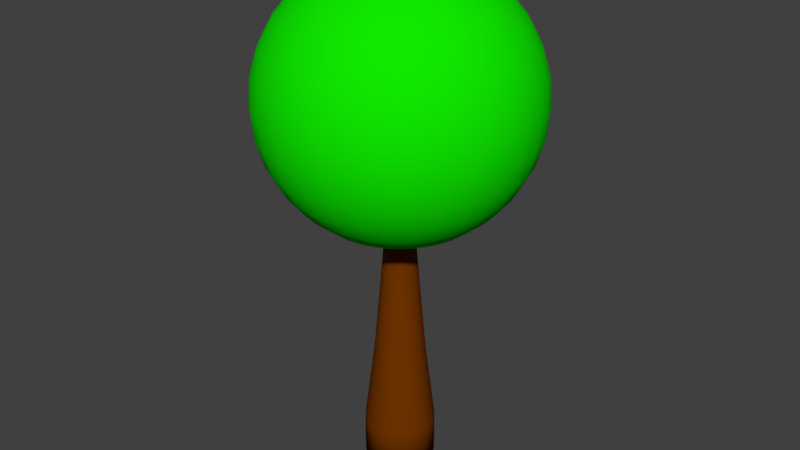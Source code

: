 # Source: Tree.blend  (saved by Blender 2.79.0; exported with 4.5.12 LTS)
import bpy
from mathutils import Matrix  # noqa: F401  (used for matrix-valued properties, if any)

bpy.ops.wm.read_factory_settings(use_empty=True)
scene = bpy.context.scene
scene.name = 'Scene'

# ---- collections
col_collection_1 = bpy.data.collections.new('Collection 1'); scene.collection.children.link(col_collection_1)

# ---- materials (node trees are filled in below, after node groups)
mat_material_001 = bpy.data.materials.new('Material.001')
mat_material_001.alpha_threshold = 0.0
mat_material_001.use_transparent_shadow = False
mat_material_001.diffuse_color = (0.005319, 0.8163, 0.0, 1.0)
mat_material_001.roughness = 0.5
mat_material_002 = bpy.data.materials.new('Material.002')
mat_material_002.alpha_threshold = 0.0
mat_material_002.use_transparent_shadow = False
mat_material_002.diffuse_color = (0.17, 0.0361, 0.0, 1.0)
mat_material_002.roughness = 0.5

# ---- material node trees

# ---- world
world_world = bpy.data.worlds.new('World'); scene.world = world_world
world_world.color = (0.05088, 0.05088, 0.05088)
world_world.use_sun_shadow = False
world_world.sun_shadow_jitter_overblur = 0.0
world_world.cycles.sampling_method = 'MANUAL'

# ---- meshes
me_sphere = bpy.data.meshes.new('Sphere')
me_sphere.from_pydata([(-2.838e-07, 0.7218, 3.629), (-2.838e-07, 1.416, 3.418), (-2.838e-07, 2.056, 3.076), (-2.838e-07, 2.616, 2.616), (-2.838e-07, 3.076, 2.056), (-2.838e-07, 3.418, 1.416), (-2.838e-07, 3.629, 0.7218), (-2.838e-07, 3.7, 2.803e-07), (-2.838e-07, 3.629, -0.7218), (-2.838e-07, 2.056, -3.076), (0.1408, 0.708, 3.629), (0.2762, 1.389, 3.418), (0.401, 2.016, 3.076), (0.5104, 2.566, 2.616), (0.6002, 3.017, 2.056), (0.6669, 3.353, 1.416), (0.708, 3.559, 0.7218), (0.7218, 3.629, 2.803e-07), (0.708, 3.559, -0.7218), (0.6669, 3.353, -1.416), (0.6002, 3.017, -2.056), (0.5104, 2.566, -2.616), (0.401, 2.016, -3.076), (0.2762, 1.389, -3.418), (0.1408, 0.708, -3.629), (0.2762, 0.6669, 3.629), (0.5419, 1.308, 3.418), (0.7866, 1.899, 3.076), (1.001, 2.417, 2.616), (1.177, 2.842, 2.056), (1.308, 3.158, 1.416), (1.389, 3.353, 0.7218), (1.416, 3.418, 2.803e-07), (1.389, 3.353, -0.7218), (1.308, 3.158, -1.416), (1.177, 2.842, -2.056), (1.001, 2.417, -2.616), (0.7866, 1.899, -3.076), (0.5419, 1.308, -3.418), (0.2762, 0.6669, -3.629), (0.401, 0.6002, 3.629), (0.7866, 1.177, 3.418), (1.142, 1.709, 3.076), (1.454, 2.175, 2.616), (1.709, 2.558, 2.056), (1.899, 2.842, 1.416), (2.016, 3.017, 0.7218), (2.056, 3.076, 2.803e-07), (2.016, 3.017, -0.7218), (1.899, 2.842, -1.416), (1.709, 2.558, -2.056), (1.454, 2.175, -2.616), (1.142, 1.709, -3.076), (0.7866, 1.177, -3.418), (0.401, 0.6002, -3.629), (0.5104, 0.5104, 3.629), (1.001, 1.001, 3.418), (1.454, 1.454, 3.076), (1.85, 1.85, 2.616), (2.175, 2.175, 2.056), (2.417, 2.417, 1.416), (2.566, 2.566, 0.7218), (2.616, 2.616, 2.803e-07), (2.566, 2.566, -0.7218), (2.417, 2.417, -1.416), (2.175, 2.175, -2.056), (1.85, 1.85, -2.616), (1.454, 1.454, -3.076), (1.001, 1.001, -3.418), (0.5104, 0.5104, -3.629), (0.6002, 0.401, 3.629), (1.177, 0.7866, 3.418), (1.709, 1.142, 3.076), (2.175, 1.454, 2.616), (2.558, 1.709, 2.056), (2.842, 1.899, 1.416), (3.017, 2.016, 0.7218), (3.076, 2.056, 2.803e-07), (3.017, 2.016, -0.7218), (2.842, 1.899, -1.416), (2.558, 1.709, -2.056), (2.175, 1.454, -2.616), (1.709, 1.142, -3.076), (1.177, 0.7866, -3.418), (0.6002, 0.401, -3.629), (0.6669, 0.2762, 3.629), (1.308, 0.5419, 3.418), (1.899, 0.7866, 3.076), (2.417, 1.001, 2.616), (2.842, 1.177, 2.056), (3.158, 1.308, 1.416), (3.353, 1.389, 0.7218), (3.418, 1.416, 2.803e-07), (3.353, 1.389, -0.7218), (3.158, 1.308, -1.416), (2.842, 1.177, -2.056), (2.417, 1.001, -2.616), (1.899, 0.7866, -3.076), (1.308, 0.5419, -3.418), (0.6669, 0.2762, -3.629), (0.708, 0.1408, 3.629), (1.389, 0.2762, 3.418), (2.016, 0.401, 3.076), (2.566, 0.5104, 2.616), (3.017, 0.6002, 2.056), (3.353, 0.6669, 1.416), (3.559, 0.708, 0.7218), (3.629, 0.7218, 2.803e-07), (3.559, 0.708, -0.7218), (3.353, 0.6669, -1.416), (3.017, 0.6002, -2.056), (2.566, 0.5104, -2.616), (2.016, 0.401, -3.076), (1.389, 0.2762, -3.418), (0.708, 0.1408, -3.629), (0.7218, -6.649e-07, 3.629), (1.416, -6.373e-07, 3.418), (2.056, -6.098e-07, 3.076), (2.616, -6.373e-07, 2.616), (3.076, -6.925e-07, 2.056), (3.418, -4.719e-07, 1.416), (3.629, -9.13e-07, 0.7218), (3.7, -8.579e-07, 2.803e-07), (3.629, -9.13e-07, -0.7218), (3.418, -3.065e-07, -1.416), (3.076, -6.925e-07, -2.056), (2.616, -6.373e-07, -2.616), (2.056, -7.2e-07, -3.076), (1.416, -5.822e-07, -3.418), (0.7218, -5.96e-07, -3.629), (0.708, -0.1408, 3.629), (1.389, -0.2762, 3.418), (2.016, -0.401, 3.076), (2.566, -0.5104, 2.616), (3.017, -0.6002, 2.056), (3.353, -0.6669, 1.416), (3.559, -0.708, 0.7218), (3.629, -0.7218, 2.803e-07), (3.559, -0.708, -0.7218), (3.353, -0.6669, -1.416), (3.017, -0.6002, -2.056), (2.566, -0.5104, -2.616), (2.016, -0.401, -3.076), (1.389, -0.2762, -3.418), (0.708, -0.1408, -3.629), (0.6669, -0.2762, 3.629), (1.308, -0.5419, 3.418), (1.899, -0.7866, 3.076), (2.417, -1.001, 2.616), (2.842, -1.177, 2.056), (3.158, -1.308, 1.416), (3.353, -1.389, 0.7218), (3.418, -1.416, 2.803e-07), (3.353, -1.389, -0.7218), (3.158, -1.308, -1.416), (2.842, -1.177, -2.056), (2.417, -1.001, -2.616), (1.899, -0.7866, -3.076), (1.308, -0.5419, -3.418), (0.6669, -0.2762, -3.629), (0.6002, -0.401, 3.629), (1.177, -0.7866, 3.418), (1.709, -1.142, 3.076), (2.175, -1.454, 2.616), (2.558, -1.709, 2.056), (2.842, -1.899, 1.416), (3.017, -2.016, 0.7218), (3.076, -2.056, 2.803e-07), (3.017, -2.016, -0.7218), (2.842, -1.899, -1.416), (2.558, -1.709, -2.056), (2.175, -1.454, -2.616), (1.709, -1.142, -3.076), (1.177, -0.7866, -3.418), (0.6002, -0.401, -3.629), (0.5104, -0.5104, 3.629), (1.001, -1.001, 3.418), (1.454, -1.454, 3.076), (1.85, -1.85, 2.616), (2.175, -2.175, 2.056), (2.417, -2.417, 1.416), (2.566, -2.566, 0.7218), (2.616, -2.616, 2.803e-07), (2.566, -2.566, -0.7218), (2.417, -2.417, -1.416), (2.175, -2.175, -2.056), (1.85, -1.85, -2.616), (1.454, -1.454, -3.076), (1.001, -1.001, -3.418), (0.5104, -0.5104, -3.629), (0.401, -0.6002, 3.629), (0.7866, -1.177, 3.418), (1.142, -1.709, 3.076), (1.454, -2.175, 2.616), (1.709, -2.558, 2.056), (1.899, -2.842, 1.416), (2.016, -3.017, 0.7218), (2.056, -3.076, 2.803e-07), (2.016, -3.017, -0.7218), (1.899, -2.842, -1.416), (1.709, -2.558, -2.056), (1.454, -2.175, -2.616), (1.142, -1.709, -3.076), (0.7866, -1.177, -3.418), (0.401, -0.6002, -3.629), (-2.838e-07, -6.62e-07, -3.7), (0.2762, -0.6669, 3.629), (0.5419, -1.308, 3.418), (0.7866, -1.899, 3.076), (1.001, -2.417, 2.616), (1.177, -2.842, 2.056), (1.308, -3.158, 1.416), (1.389, -3.353, 0.7218), (1.416, -3.418, 2.803e-07), (1.389, -3.353, -0.7218), (1.308, -3.158, -1.416), (1.177, -2.842, -2.056), (1.001, -2.417, -2.616), (0.7866, -1.899, -3.076), (0.5419, -1.308, -3.418), (0.2762, -0.6669, -3.629), (0.1408, -0.708, 3.629), (0.2762, -1.389, 3.418), (0.401, -2.016, 3.076), (0.5104, -2.566, 2.616), (0.6002, -3.017, 2.056), (0.6669, -3.353, 1.416), (0.708, -3.559, 0.7218), (0.7218, -3.629, 2.803e-07), (0.708, -3.559, -0.7218), (0.6669, -3.353, -1.416), (0.6002, -3.017, -2.056), (0.5104, -2.566, -2.616), (0.401, -2.016, -3.076), (0.2762, -1.389, -3.418), (0.1408, -0.708, -3.629), (-3.105e-07, -0.7218, 3.629), (-1.313e-07, -1.416, 3.418), (-1.864e-07, -2.056, 3.076), (-3.794e-07, -2.616, 2.616), (-5.999e-07, -3.076, 2.056), (-4.861e-08, -3.418, 1.416), (-5.999e-07, -3.629, 0.7218), (-6.551e-07, -3.7, 2.803e-07), (-5.999e-07, -3.629, -0.7218), (-4.861e-08, -3.418, -1.416), (-5.999e-07, -3.076, -2.056), (-3.794e-07, -2.616, -2.616), (-3.243e-07, -2.056, -3.076), (-2.691e-07, -1.416, -3.418), (-2.691e-07, -0.7218, -3.629), (-0.1408, -0.708, 3.629), (-0.2762, -1.389, 3.418), (-0.401, -2.016, 3.076), (-0.5104, -2.566, 2.616), (-0.6002, -3.017, 2.056), (-0.6669, -3.353, 1.416), (-0.708, -3.559, 0.7218), (-0.7218, -3.629, 2.803e-07), (-0.708, -3.559, -0.7218), (-0.6669, -3.353, -1.416), (-0.6002, -3.017, -2.056), (-0.5104, -2.566, -2.616), (-0.401, -2.016, -3.076), (-0.2762, -1.389, -3.418), (-0.1408, -0.708, -3.629), (-0.2762, -0.6669, 3.629), (-0.5419, -1.308, 3.418), (-0.7866, -1.899, 3.076), (-1.001, -2.417, 2.616), (-1.177, -2.842, 2.056), (-1.308, -3.158, 1.416), (-1.389, -3.353, 0.7218), (-1.416, -3.418, 2.803e-07), (-1.389, -3.353, -0.7218), (-1.308, -3.158, -1.416), (-1.177, -2.842, -2.056), (-1.001, -2.417, -2.616), (-0.7866, -1.899, -3.076), (-0.5419, -1.308, -3.418), (-0.2762, -0.6669, -3.629), (-0.401, -0.6002, 3.629), (-0.7866, -1.177, 3.418), (-1.142, -1.709, 3.076), (-1.454, -2.175, 2.616), (-1.709, -2.558, 2.056), (-1.899, -2.842, 1.416), (-2.016, -3.017, 0.7218), (-2.056, -3.076, 2.803e-07), (-2.016, -3.017, -0.7218), (-1.899, -2.842, -1.416), (-1.709, -2.558, -2.056), (-1.454, -2.175, -2.616), (-1.142, -1.709, -3.076), (-0.7866, -1.177, -3.418), (-0.401, -0.6002, -3.629), (-1.136e-06, -1.514e-06, 3.7), (-0.5104, -0.5104, 3.629), (-1.001, -1.001, 3.418), (-1.454, -1.454, 3.076), (-1.85, -1.85, 2.616), (-2.175, -2.175, 2.056), (-2.417, -2.417, 1.416), (-2.566, -2.566, 0.7218), (-2.616, -2.616, 2.803e-07), (-2.566, -2.566, -0.7218), (-2.417, -2.417, -1.416), (-2.175, -2.175, -2.056), (-1.85, -1.85, -2.616), (-1.454, -1.454, -3.076), (-1.001, -1.001, -3.418), (-0.5104, -0.5104, -3.629), (-0.6002, -0.401, 3.629), (-1.177, -0.7866, 3.418), (-1.709, -1.142, 3.076), (-2.175, -1.454, 2.616), (-2.558, -1.709, 2.056), (-2.842, -1.899, 1.416), (-3.017, -2.016, 0.7218), (-3.076, -2.056, 2.803e-07), (-3.017, -2.016, -0.7218), (-2.842, -1.899, -1.416), (-2.558, -1.709, -2.056), (-2.175, -1.454, -2.616), (-1.709, -1.142, -3.076), (-1.177, -0.7866, -3.418), (-0.6002, -0.401, -3.629), (-0.6669, -0.2762, 3.629), (-1.308, -0.5419, 3.418), (-1.899, -0.7866, 3.076), (-2.417, -1.001, 2.616), (-2.842, -1.177, 2.056), (-3.158, -1.308, 1.416), (-3.353, -1.389, 0.7218), (-3.418, -1.416, 2.803e-07), (-3.353, -1.389, -0.7218), (-3.158, -1.308, -1.416), (-2.842, -1.177, -2.056), (-2.417, -1.001, -2.616), (-1.899, -0.7866, -3.076), (-1.308, -0.5419, -3.418), (-0.6669, -0.2762, -3.629), (-0.708, -0.1408, 3.629), (-1.389, -0.2762, 3.418), (-2.016, -0.401, 3.076), (-2.566, -0.5104, 2.616), (-3.017, -0.6002, 2.056), (-3.353, -0.6669, 1.416), (-3.559, -0.708, 0.7218), (-3.629, -0.7218, 2.803e-07), (-3.559, -0.708, -0.7218), (-3.353, -0.6669, -1.416), (-3.017, -0.6002, -2.056), (-2.566, -0.5104, -2.616), (-2.016, -0.401, -3.076), (-1.389, -0.2762, -3.418), (-0.708, -0.1408, -3.629), (-0.7218, -6.098e-07, 3.629), (-1.416, -4.995e-07, 3.418), (-2.056, -4.995e-07, 3.076), (-2.616, -1.411e-07, 2.616), (-3.076, 2.427e-08, 2.056), (-3.418, -6.373e-07, 1.416), (-3.629, 1.897e-07, 0.7218), (-3.7, 2.427e-08, 2.803e-07), (-3.629, 1.897e-07, -0.7218), (-3.418, -6.373e-07, -1.416), (-3.076, 2.427e-08, -2.056), (-2.616, -1.411e-07, -2.616), (-2.056, -4.168e-07, -3.076), (-1.416, -3.892e-07, -3.418), (-0.7218, -6.236e-07, -3.629), (-0.708, 0.1408, 3.629), (-1.389, 0.2762, 3.418), (-2.016, 0.401, 3.076), (-2.566, 0.5104, 2.616), (-3.017, 0.6002, 2.056), (-3.353, 0.6669, 1.416), (-3.559, 0.708, 0.7218), (-3.629, 0.7218, 2.803e-07), (-3.559, 0.708, -0.7218), (-3.353, 0.6669, -1.416), (-3.017, 0.6002, -2.056), (-2.566, 0.5104, -2.616), (-2.016, 0.401, -3.076), (-1.389, 0.2762, -3.418), (-0.708, 0.1408, -3.629), (-0.6669, 0.2762, 3.629), (-1.308, 0.5419, 3.418), (-1.899, 0.7866, 3.076), (-2.417, 1.001, 2.616), (-2.842, 1.177, 2.056), (-3.158, 1.308, 1.416), (-3.353, 1.389, 0.7218), (-3.418, 1.416, 2.803e-07), (-3.353, 1.389, -0.7218), (-3.158, 1.308, -1.416), (-2.842, 1.177, -2.056), (-2.417, 1.001, -2.616), (-1.899, 0.7866, -3.076), (-1.308, 0.5419, -3.418), (-0.6669, 0.2762, -3.629), (-0.6002, 0.401, 3.629), (-1.177, 0.7866, 3.418), (-1.709, 1.142, 3.076), (-2.175, 1.454, 2.616), (-2.558, 1.709, 2.056), (-2.842, 1.899, 1.416), (-3.017, 2.016, 0.7218), (-3.076, 2.056, 2.803e-07), (-3.017, 2.016, -0.7218), (-2.842, 1.899, -1.416), (-2.558, 1.709, -2.056), (-2.175, 1.454, -2.616), (-1.709, 1.142, -3.076), (-1.177, 0.7866, -3.418), (-0.6002, 0.401, -3.629), (-0.5104, 0.5104, 3.629), (-1.001, 1.001, 3.418), (-1.454, 1.454, 3.076), (-1.85, 1.85, 2.616), (-2.175, 2.175, 2.056), (-2.417, 2.417, 1.416), (-2.566, 2.566, 0.7218), (-2.616, 2.616, 2.803e-07), (-2.566, 2.566, -0.7218), (-2.417, 2.417, -1.416), (-2.175, 2.175, -2.056), (-1.85, 1.85, -2.616), (-1.454, 1.454, -3.076), (-1.001, 1.001, -3.418), (-0.5104, 0.5104, -3.629), (-0.401, 0.6002, 3.629), (-0.7866, 1.177, 3.418), (-1.142, 1.709, 3.076), (-1.454, 2.175, 2.616), (-1.709, 2.558, 2.056), (-1.899, 2.842, 1.416), (-2.016, 3.017, 0.7218), (-2.056, 3.076, 2.803e-07), (-2.016, 3.017, -0.7218), (-1.899, 2.842, -1.416), (-1.709, 2.558, -2.056), (-1.454, 2.175, -2.616), (-1.142, 1.709, -3.076), (-0.7866, 1.177, -3.418), (-0.401, 0.6002, -3.629), (-0.2762, 0.6669, 3.629), (-0.5419, 1.308, 3.418), (-0.7866, 1.899, 3.076), (-1.001, 2.417, 2.616), (-1.177, 2.842, 2.056), (-1.308, 3.158, 1.416), (-1.389, 3.353, 0.7218), (-1.416, 3.418, 2.803e-07), (-1.389, 3.353, -0.7218), (-1.308, 3.158, -1.416), (-1.177, 2.842, -2.056), (-1.001, 2.417, -2.616), (-0.7866, 1.899, -3.076), (-0.5419, 1.308, -3.418), (-0.2762, 0.6669, -3.629), (-0.1408, 0.708, 3.629), (-0.2762, 1.389, 3.418), (-0.401, 2.016, 3.076), (-0.5104, 2.566, 2.616), (-0.6002, 3.017, 2.056), (-0.6669, 3.353, 1.416), (-0.708, 3.559, 0.7218), (-0.7218, 3.629, 2.803e-07), (-0.708, 3.559, -0.7218), (-0.6669, 3.353, -1.416), (-0.6002, 3.017, -2.056), (-0.5104, 2.566, -2.616), (-0.401, 2.016, -3.076), (-0.2762, 1.389, -3.418), (-0.1408, 0.708, -3.629), (-4.861e-08, 3.418, -1.416), (7.233e-07, 3.076, -2.056), (2.822e-07, 2.616, -2.616), (6.529e-09, 1.416, -3.418), (-2.278e-07, 0.7218, -3.629)], [], [(481, 480, 23, 24), (7, 6, 16, 17), (0, 296, 10), (205, 481, 24), (8, 7, 17, 18), (1, 0, 10, 11), (477, 8, 18, 19), (2, 1, 11, 12), (478, 477, 19, 20), (3, 2, 12, 13), (479, 478, 20, 21), (4, 3, 13, 14), (9, 479, 21, 22), (5, 4, 14, 15), (480, 9, 22, 23), (6, 5, 15, 16), (23, 22, 37, 38), (16, 15, 30, 31), (24, 23, 38, 39), (17, 16, 31, 32), (10, 296, 25), (205, 24, 39), (18, 17, 32, 33), (11, 10, 25, 26), (19, 18, 33, 34), (12, 11, 26, 27), (20, 19, 34, 35), (13, 12, 27, 28), (21, 20, 35, 36), (14, 13, 28, 29), (22, 21, 36, 37), (15, 14, 29, 30), (27, 26, 41, 42), (35, 34, 49, 50), (28, 27, 42, 43), (36, 35, 50, 51), (29, 28, 43, 44), (37, 36, 51, 52), (30, 29, 44, 45), (38, 37, 52, 53), (31, 30, 45, 46), (39, 38, 53, 54), (32, 31, 46, 47), (25, 296, 40), (205, 39, 54), (33, 32, 47, 48), (26, 25, 40, 41), (34, 33, 48, 49), (46, 45, 60, 61), (54, 53, 68, 69), (47, 46, 61, 62), (40, 296, 55), (205, 54, 69), (48, 47, 62, 63), (41, 40, 55, 56), (49, 48, 63, 64), (42, 41, 56, 57), (50, 49, 64, 65), (43, 42, 57, 58), (51, 50, 65, 66), (44, 43, 58, 59), (52, 51, 66, 67), (45, 44, 59, 60), (53, 52, 67, 68), (65, 64, 79, 80), (58, 57, 72, 73), (66, 65, 80, 81), (59, 58, 73, 74), (67, 66, 81, 82), (60, 59, 74, 75), (68, 67, 82, 83), (61, 60, 75, 76), (69, 68, 83, 84), (62, 61, 76, 77), (55, 296, 70), (205, 69, 84), (63, 62, 77, 78), (56, 55, 70, 71), (64, 63, 78, 79), (57, 56, 71, 72), (84, 83, 98, 99), (77, 76, 91, 92), (70, 296, 85), (205, 84, 99), (78, 77, 92, 93), (71, 70, 85, 86), (79, 78, 93, 94), (72, 71, 86, 87), (80, 79, 94, 95), (73, 72, 87, 88), (81, 80, 95, 96), (74, 73, 88, 89), (82, 81, 96, 97), (75, 74, 89, 90), (83, 82, 97, 98), (76, 75, 90, 91), (96, 95, 110, 111), (89, 88, 103, 104), (97, 96, 111, 112), (90, 89, 104, 105), (98, 97, 112, 113), (91, 90, 105, 106), (99, 98, 113, 114), (92, 91, 106, 107), (85, 296, 100), (205, 99, 114), (93, 92, 107, 108), (86, 85, 100, 101), (94, 93, 108, 109), (87, 86, 101, 102), (95, 94, 109, 110), (88, 87, 102, 103), (100, 296, 115), (205, 114, 129), (108, 107, 122, 123), (101, 100, 115, 116), (109, 108, 123, 124), (102, 101, 116, 117), (110, 109, 124, 125), (103, 102, 117, 118), (111, 110, 125, 126), (104, 103, 118, 119), (112, 111, 126, 127), (105, 104, 119, 120), (113, 112, 127, 128), (106, 105, 120, 121), (114, 113, 128, 129), (107, 106, 121, 122), (119, 118, 133, 134), (127, 126, 141, 142), (120, 119, 134, 135), (128, 127, 142, 143), (121, 120, 135, 136), (129, 128, 143, 144), (122, 121, 136, 137), (115, 296, 130), (205, 129, 144), (123, 122, 137, 138), (116, 115, 130, 131), (124, 123, 138, 139), (117, 116, 131, 132), (125, 124, 139, 140), (118, 117, 132, 133), (126, 125, 140, 141), (138, 137, 152, 153), (131, 130, 145, 146), (139, 138, 153, 154), (132, 131, 146, 147), (140, 139, 154, 155), (133, 132, 147, 148), (141, 140, 155, 156), (134, 133, 148, 149), (142, 141, 156, 157), (135, 134, 149, 150), (143, 142, 157, 158), (136, 135, 150, 151), (144, 143, 158, 159), (137, 136, 151, 152), (130, 296, 145), (205, 144, 159), (157, 156, 171, 172), (150, 149, 164, 165), (158, 157, 172, 173), (151, 150, 165, 166), (159, 158, 173, 174), (152, 151, 166, 167), (145, 296, 160), (205, 159, 174), (153, 152, 167, 168), (146, 145, 160, 161), (154, 153, 168, 169), (147, 146, 161, 162), (155, 154, 169, 170), (148, 147, 162, 163), (156, 155, 170, 171), (149, 148, 163, 164), (161, 160, 175, 176), (169, 168, 183, 184), (162, 161, 176, 177), (170, 169, 184, 185), (163, 162, 177, 178), (171, 170, 185, 186), (164, 163, 178, 179), (172, 171, 186, 187), (165, 164, 179, 180), (173, 172, 187, 188), (166, 165, 180, 181), (174, 173, 188, 189), (167, 166, 181, 182), (160, 296, 175), (205, 174, 189), (168, 167, 182, 183), (180, 179, 194, 195), (188, 187, 202, 203), (181, 180, 195, 196), (189, 188, 203, 204), (182, 181, 196, 197), (175, 296, 190), (205, 189, 204), (183, 182, 197, 198), (176, 175, 190, 191), (184, 183, 198, 199), (177, 176, 191, 192), (185, 184, 199, 200), (178, 177, 192, 193), (186, 185, 200, 201), (179, 178, 193, 194), (187, 186, 201, 202), (199, 198, 214, 215), (192, 191, 207, 208), (200, 199, 215, 216), (193, 192, 208, 209), (201, 200, 216, 217), (194, 193, 209, 210), (202, 201, 217, 218), (195, 194, 210, 211), (203, 202, 218, 219), (196, 195, 211, 212), (204, 203, 219, 220), (197, 196, 212, 213), (190, 296, 206), (205, 204, 220), (198, 197, 213, 214), (191, 190, 206, 207), (219, 218, 233, 234), (212, 211, 226, 227), (220, 219, 234, 235), (213, 212, 227, 228), (206, 296, 221), (205, 220, 235), (214, 213, 228, 229), (207, 206, 221, 222), (215, 214, 229, 230), (208, 207, 222, 223), (216, 215, 230, 231), (209, 208, 223, 224), (217, 216, 231, 232), (210, 209, 224, 225), (218, 217, 232, 233), (211, 210, 225, 226), (231, 230, 245, 246), (224, 223, 238, 239), (232, 231, 246, 247), (225, 224, 239, 240), (233, 232, 247, 248), (226, 225, 240, 241), (234, 233, 248, 249), (227, 226, 241, 242), (235, 234, 249, 250), (228, 227, 242, 243), (221, 296, 236), (205, 235, 250), (229, 228, 243, 244), (222, 221, 236, 237), (230, 229, 244, 245), (223, 222, 237, 238), (250, 249, 264, 265), (243, 242, 257, 258), (236, 296, 251), (205, 250, 265), (244, 243, 258, 259), (237, 236, 251, 252), (245, 244, 259, 260), (238, 237, 252, 253), (246, 245, 260, 261), (239, 238, 253, 254), (247, 246, 261, 262), (240, 239, 254, 255), (248, 247, 262, 263), (241, 240, 255, 256), (249, 248, 263, 264), (242, 241, 256, 257), (254, 253, 268, 269), (262, 261, 276, 277), (255, 254, 269, 270), (263, 262, 277, 278), (256, 255, 270, 271), (264, 263, 278, 279), (257, 256, 271, 272), (265, 264, 279, 280), (258, 257, 272, 273), (251, 296, 266), (205, 265, 280), (259, 258, 273, 274), (252, 251, 266, 267), (260, 259, 274, 275), (253, 252, 267, 268), (261, 260, 275, 276), (273, 272, 287, 288), (266, 296, 281), (205, 280, 295), (274, 273, 288, 289), (267, 266, 281, 282), (275, 274, 289, 290), (268, 267, 282, 283), (276, 275, 290, 291), (269, 268, 283, 284), (277, 276, 291, 292), (270, 269, 284, 285), (278, 277, 292, 293), (271, 270, 285, 286), (279, 278, 293, 294), (272, 271, 286, 287), (280, 279, 294, 295), (292, 291, 307, 308), (285, 284, 300, 301), (293, 292, 308, 309), (286, 285, 301, 302), (294, 293, 309, 310), (287, 286, 302, 303), (295, 294, 310, 311), (288, 287, 303, 304), (281, 296, 297), (205, 295, 311), (289, 288, 304, 305), (282, 281, 297, 298), (290, 289, 305, 306), (283, 282, 298, 299), (291, 290, 306, 307), (284, 283, 299, 300), (297, 296, 312), (205, 311, 326), (305, 304, 319, 320), (298, 297, 312, 313), (306, 305, 320, 321), (299, 298, 313, 314), (307, 306, 321, 322), (300, 299, 314, 315), (308, 307, 322, 323), (301, 300, 315, 316), (309, 308, 323, 324), (302, 301, 316, 317), (310, 309, 324, 325), (303, 302, 317, 318), (311, 310, 325, 326), (304, 303, 318, 319), (316, 315, 330, 331), (324, 323, 338, 339), (317, 316, 331, 332), (325, 324, 339, 340), (318, 317, 332, 333), (326, 325, 340, 341), (319, 318, 333, 334), (312, 296, 327), (205, 326, 341), (320, 319, 334, 335), (313, 312, 327, 328), (321, 320, 335, 336), (314, 313, 328, 329), (322, 321, 336, 337), (315, 314, 329, 330), (323, 322, 337, 338), (335, 334, 349, 350), (328, 327, 342, 343), (336, 335, 350, 351), (329, 328, 343, 344), (337, 336, 351, 352), (330, 329, 344, 345), (338, 337, 352, 353), (331, 330, 345, 346), (339, 338, 353, 354), (332, 331, 346, 347), (340, 339, 354, 355), (333, 332, 347, 348), (341, 340, 355, 356), (334, 333, 348, 349), (327, 296, 342), (205, 341, 356), (354, 353, 368, 369), (347, 346, 361, 362), (355, 354, 369, 370), (348, 347, 362, 363), (356, 355, 370, 371), (349, 348, 363, 364), (342, 296, 357), (205, 356, 371), (350, 349, 364, 365), (343, 342, 357, 358), (351, 350, 365, 366), (344, 343, 358, 359), (352, 351, 366, 367), (345, 344, 359, 360), (353, 352, 367, 368), (346, 345, 360, 361), (366, 365, 380, 381), (359, 358, 373, 374), (367, 366, 381, 382), (360, 359, 374, 375), (368, 367, 382, 383), (361, 360, 375, 376), (369, 368, 383, 384), (362, 361, 376, 377), (370, 369, 384, 385), (363, 362, 377, 378), (371, 370, 385, 386), (364, 363, 378, 379), (357, 296, 372), (205, 371, 386), (365, 364, 379, 380), (358, 357, 372, 373), (385, 384, 399, 400), (378, 377, 392, 393), (386, 385, 400, 401), (379, 378, 393, 394), (372, 296, 387), (205, 386, 401), (380, 379, 394, 395), (373, 372, 387, 388), (381, 380, 395, 396), (374, 373, 388, 389), (382, 381, 396, 397), (375, 374, 389, 390), (383, 382, 397, 398), (376, 375, 390, 391), (384, 383, 398, 399), (377, 376, 391, 392), (389, 388, 403, 404), (397, 396, 411, 412), (390, 389, 404, 405), (398, 397, 412, 413), (391, 390, 405, 406), (399, 398, 413, 414), (392, 391, 406, 407), (400, 399, 414, 415), (393, 392, 407, 408), (401, 400, 415, 416), (394, 393, 408, 409), (387, 296, 402), (205, 401, 416), (395, 394, 409, 410), (388, 387, 402, 403), (396, 395, 410, 411), (408, 407, 422, 423), (416, 415, 430, 431), (409, 408, 423, 424), (402, 296, 417), (205, 416, 431), (410, 409, 424, 425), (403, 402, 417, 418), (411, 410, 425, 426), (404, 403, 418, 419), (412, 411, 426, 427), (405, 404, 419, 420), (413, 412, 427, 428), (406, 405, 420, 421), (414, 413, 428, 429), (407, 406, 421, 422), (415, 414, 429, 430), (427, 426, 441, 442), (420, 419, 434, 435), (428, 427, 442, 443), (421, 420, 435, 436), (429, 428, 443, 444), (422, 421, 436, 437), (430, 429, 444, 445), (423, 422, 437, 438), (431, 430, 445, 446), (424, 423, 438, 439), (417, 296, 432), (205, 431, 446), (425, 424, 439, 440), (418, 417, 432, 433), (426, 425, 440, 441), (419, 418, 433, 434), (446, 445, 460, 461), (439, 438, 453, 454), (432, 296, 447), (205, 446, 461), (440, 439, 454, 455), (433, 432, 447, 448), (441, 440, 455, 456), (434, 433, 448, 449), (442, 441, 456, 457), (435, 434, 449, 450), (443, 442, 457, 458), (436, 435, 450, 451), (444, 443, 458, 459), (437, 436, 451, 452), (445, 444, 459, 460), (438, 437, 452, 453), (450, 449, 464, 465), (458, 457, 472, 473), (451, 450, 465, 466), (459, 458, 473, 474), (452, 451, 466, 467), (460, 459, 474, 475), (453, 452, 467, 468), (461, 460, 475, 476), (454, 453, 468, 469), (447, 296, 462), (205, 461, 476), (455, 454, 469, 470), (448, 447, 462, 463), (456, 455, 470, 471), (449, 448, 463, 464), (457, 456, 471, 472), (469, 468, 6, 7), (462, 296, 0), (205, 476, 481), (470, 469, 7, 8), (463, 462, 0, 1), (471, 470, 8, 477), (464, 463, 1, 2), (472, 471, 477, 478), (465, 464, 2, 3), (473, 472, 478, 479), (466, 465, 3, 4), (474, 473, 479, 9), (467, 466, 4, 5), (475, 474, 9, 480), (468, 467, 5, 6), (476, 475, 480, 481)])
me_sphere.polygons.foreach_set('use_smooth', [True] * 512)
_uv = me_sphere.uv_layers.new(name='UVMap')
_uv.uv.foreach_set('vector', [0.4896, 0.1468, 0.4894, 0.08885, 0.506, 0.08846, 0.4981, 0.1466, 0.1106, 0.7174, 0.1127, 0.6554, 0.1559, 0.6554, 0.1546, 0.7174, 0.8921, 0.6727, 0.8864, 0.735, 0.8837, 0.672, 0.4922, 0.2083, 0.4896, 0.1468, 0.4981, 0.1466, 0.1109, 0.7807, 0.1106, 0.7174, 0.1546, 0.7174, 0.1541, 0.7807, 0.8951, 0.6126, 0.8921, 0.6727, 0.8837, 0.672, 0.8787, 0.6111, 0.1138, 0.8429, 0.1109, 0.7807, 0.1541, 0.7807, 0.1545, 0.8429, 0.8954, 0.5569, 0.8951, 0.6126, 0.8787, 0.6111, 0.8715, 0.5549, 0.1191, 0.9015, 0.1138, 0.8429, 0.1545, 0.8429, 0.1557, 0.9015, 0.8928, 0.5079, 0.8954, 0.5569, 0.8715, 0.5549, 0.8624, 0.5053, 0.1266, 0.9543, 0.1191, 0.9015, 0.1557, 0.9015, 0.1577, 0.9543, 0.1242, 0.5445, 0.1331, 0.5, 0.1642, 0.5, 0.1608, 0.5445, 0.1361, 0.9993, 0.1266, 0.9543, 0.1577, 0.9543, 0.1605, 0.9993, 0.1173, 0.597, 0.1242, 0.5445, 0.1608, 0.5445, 0.158, 0.597, 0.4894, 0.08885, 0.4915, 0.03684, 0.5156, 0.03628, 0.506, 0.08846, 0.1127, 0.6554, 0.1173, 0.597, 0.158, 0.597, 0.1559, 0.6554, 0.506, 0.08846, 0.5156, 0.03628, 0.5392, 0.04254, 0.5222, 0.09277, 0.1559, 0.6554, 0.158, 0.597, 0.1994, 0.5982, 0.1999, 0.6566, 0.4981, 0.1466, 0.506, 0.08846, 0.5222, 0.09277, 0.5063, 0.1488, 0.1546, 0.7174, 0.1559, 0.6554, 0.1999, 0.6566, 0.1994, 0.7187, 0.8837, 0.672, 0.8864, 0.735, 0.8754, 0.6737, 0.4922, 0.2083, 0.4981, 0.1466, 0.5063, 0.1488, 0.1541, 0.7807, 0.1546, 0.7174, 0.1994, 0.7187, 0.1981, 0.782, 0.8787, 0.6111, 0.8837, 0.672, 0.8754, 0.6737, 0.8623, 0.6145, 0.1545, 0.8429, 0.1541, 0.7807, 0.1981, 0.782, 0.1959, 0.8441, 0.8715, 0.5549, 0.8787, 0.6111, 0.8623, 0.6145, 0.8478, 0.5597, 0.1557, 0.9015, 0.1545, 0.8429, 0.1959, 0.8441, 0.193, 0.9026, 0.8624, 0.5053, 0.8715, 0.5549, 0.8478, 0.5597, 0.8322, 0.5114, 0.1577, 0.9543, 0.1557, 0.9015, 0.193, 0.9026, 0.1895, 0.9552, 0.1608, 0.5445, 0.1642, 0.5, 0.1959, 0.5009, 0.1981, 0.5456, 0.1605, 0.9993, 0.1577, 0.9543, 0.1895, 0.9552, 0.1854, 1.0, 0.158, 0.597, 0.1608, 0.5445, 0.1981, 0.5456, 0.1994, 0.5982, 0.8478, 0.5597, 0.8623, 0.6145, 0.8467, 0.6224, 0.8251, 0.5712, 0.193, 0.9026, 0.1959, 0.8441, 0.2365, 0.8464, 0.2295, 0.9046, 0.8322, 0.5114, 0.8478, 0.5597, 0.8251, 0.5712, 0.8034, 0.5261, 0.1895, 0.9552, 0.193, 0.9026, 0.2295, 0.9046, 0.2205, 0.957, 0.1981, 0.5456, 0.1959, 0.5009, 0.227, 0.5027, 0.2347, 0.5477, 0.5392, 0.04254, 0.5566, 0.0, 0.5848, 0.01637, 0.5613, 0.05541, 0.1994, 0.5982, 0.1981, 0.5456, 0.2347, 0.5477, 0.24, 0.6005, 0.5222, 0.09277, 0.5392, 0.04254, 0.5613, 0.05541, 0.5374, 0.1016, 0.1999, 0.6566, 0.1994, 0.5982, 0.24, 0.6005, 0.243, 0.6591, 0.5063, 0.1488, 0.5222, 0.09277, 0.5374, 0.1016, 0.5141, 0.1533, 0.1994, 0.7187, 0.1999, 0.6566, 0.243, 0.6591, 0.2434, 0.7212, 0.8754, 0.6737, 0.8864, 0.735, 0.8674, 0.6777, 0.4922, 0.2083, 0.5063, 0.1488, 0.5141, 0.1533, 0.1981, 0.782, 0.1994, 0.7187, 0.2434, 0.7212, 0.2412, 0.7844, 0.8623, 0.6145, 0.8754, 0.6737, 0.8674, 0.6777, 0.8467, 0.6224, 0.1959, 0.8441, 0.1981, 0.782, 0.2412, 0.7844, 0.2365, 0.8464, 0.243, 0.6591, 0.24, 0.6005, 0.2783, 0.6039, 0.2836, 0.6627, 0.5141, 0.1533, 0.5374, 0.1016, 0.5511, 0.1147, 0.5211, 0.1599, 0.2434, 0.7212, 0.243, 0.6591, 0.2836, 0.6627, 0.2848, 0.7248, 0.8674, 0.6777, 0.8864, 0.735, 0.8602, 0.684, 0.4922, 0.2083, 0.5141, 0.1533, 0.5211, 0.1599, 0.2412, 0.7844, 0.2434, 0.7212, 0.2848, 0.7248, 0.2818, 0.788, 0.8467, 0.6224, 0.8674, 0.6777, 0.8602, 0.684, 0.8325, 0.6347, 0.2365, 0.8464, 0.2412, 0.7844, 0.2818, 0.788, 0.2748, 0.8497, 0.8251, 0.5712, 0.8467, 0.6224, 0.8325, 0.6347, 0.8044, 0.589, 0.2295, 0.9046, 0.2365, 0.8464, 0.2748, 0.8497, 0.264, 0.9077, 0.8034, 0.5261, 0.8251, 0.5712, 0.8044, 0.589, 0.7771, 0.5488, 0.2205, 0.957, 0.2295, 0.9046, 0.264, 0.9077, 0.2498, 0.9596, 0.7825, 0.4888, 0.8034, 0.5261, 0.7771, 0.5488, 0.7515, 0.5155, 0.5613, 0.05541, 0.5848, 0.01637, 0.61, 0.0405, 0.5812, 0.07437, 0.24, 0.6005, 0.2347, 0.5477, 0.2691, 0.5507, 0.2783, 0.6039, 0.5374, 0.1016, 0.5613, 0.05541, 0.5812, 0.07437, 0.5511, 0.1147, 0.264, 0.9077, 0.2748, 0.8497, 0.3092, 0.854, 0.2949, 0.9115, 0.7771, 0.5488, 0.8044, 0.589, 0.7864, 0.6124, 0.7542, 0.5785, 0.2498, 0.9596, 0.264, 0.9077, 0.2949, 0.9115, 0.2761, 0.9628, 0.7515, 0.5155, 0.7771, 0.5488, 0.7542, 0.5785, 0.7246, 0.5504, 0.5812, 0.07437, 0.61, 0.0405, 0.6314, 0.07147, 0.598, 0.0987, 0.2783, 0.6039, 0.2691, 0.5507, 0.3, 0.5546, 0.3127, 0.6081, 0.5511, 0.1147, 0.5812, 0.07437, 0.598, 0.0987, 0.5627, 0.1315, 0.2836, 0.6627, 0.2783, 0.6039, 0.3127, 0.6081, 0.3201, 0.6672, 0.5211, 0.1599, 0.5511, 0.1147, 0.5627, 0.1315, 0.527, 0.1685, 0.2848, 0.7248, 0.2836, 0.6627, 0.3201, 0.6672, 0.322, 0.7295, 0.8602, 0.684, 0.8864, 0.735, 0.8539, 0.6922, 0.4922, 0.2083, 0.5211, 0.1599, 0.527, 0.1685, 0.2818, 0.788, 0.2848, 0.7248, 0.322, 0.7295, 0.3183, 0.7925, 0.8325, 0.6347, 0.8602, 0.684, 0.8539, 0.6922, 0.8201, 0.6508, 0.2748, 0.8497, 0.2818, 0.788, 0.3183, 0.7925, 0.3092, 0.854, 0.8044, 0.589, 0.8325, 0.6347, 0.8201, 0.6508, 0.7864, 0.6124, 0.527, 0.1685, 0.5627, 0.1315, 0.5717, 0.1513, 0.5316, 0.1786, 0.82, 0.4545, 0.776, 0.4499, 0.7739, 0.3983, 0.8179, 0.4018, 0.8539, 0.6922, 0.8864, 0.735, 0.8488, 0.702, 0.4922, 0.2083, 0.527, 0.1685, 0.5316, 0.1786, 0.8648, 0.4512, 0.82, 0.4545, 0.8179, 0.4018, 0.8627, 0.3995, 0.8201, 0.6508, 0.8539, 0.6922, 0.8488, 0.702, 0.8101, 0.6701, 0.9086, 0.4401, 0.8648, 0.4512, 0.8627, 0.3995, 0.9066, 0.3915, 0.7864, 0.6124, 0.8201, 0.6508, 0.8101, 0.6701, 0.7719, 0.6404, 0.9497, 0.4218, 0.9086, 0.4401, 0.9066, 0.3915, 0.9479, 0.378, 0.7542, 0.5785, 0.7864, 0.6124, 0.7719, 0.6404, 0.7357, 0.6142, 0.6314, 0.07147, 0.6618, 0.05081, 0.6815, 0.09386, 0.6482, 0.1081, 0.7246, 0.5504, 0.7542, 0.5785, 0.7357, 0.6142, 0.7028, 0.5924, 0.598, 0.0987, 0.6314, 0.07147, 0.6482, 0.1081, 0.6111, 0.1275, 0.7344, 0.4377, 0.6968, 0.4182, 0.695, 0.3744, 0.7324, 0.389, 0.5627, 0.1315, 0.598, 0.0987, 0.6111, 0.1275, 0.5717, 0.1513, 0.776, 0.4499, 0.7344, 0.4377, 0.7324, 0.389, 0.7739, 0.3983, 0.9851, 0.3596, 0.9479, 0.378, 0.9468, 0.3293, 0.9842, 0.3182, 0.7028, 0.5924, 0.7357, 0.6142, 0.7223, 0.6545, 0.687, 0.6398, 0.6111, 0.1275, 0.6482, 0.1081, 0.6595, 0.1489, 0.6201, 0.1596, 0.7324, 0.389, 0.695, 0.3744, 0.6939, 0.3258, 0.7312, 0.335, 0.5717, 0.1513, 0.6111, 0.1275, 0.6201, 0.1596, 0.5779, 0.1734, 0.7739, 0.3983, 0.7324, 0.389, 0.7312, 0.335, 0.7726, 0.3409, 0.5316, 0.1786, 0.5717, 0.1513, 0.5779, 0.1734, 0.5347, 0.1898, 0.8179, 0.4018, 0.7739, 0.3983, 0.7726, 0.3409, 0.8165, 0.3433, 0.8488, 0.702, 0.8864, 0.735, 0.8451, 0.7132, 0.4922, 0.2083, 0.5316, 0.1786, 0.5347, 0.1898, 0.8627, 0.3995, 0.8179, 0.4018, 0.8165, 0.3433, 0.8614, 0.3421, 0.8101, 0.6701, 0.8488, 0.702, 0.8451, 0.7132, 0.8028, 0.6919, 0.9066, 0.3915, 0.8627, 0.3995, 0.8614, 0.3421, 0.9054, 0.3374, 0.7719, 0.6404, 0.8101, 0.6701, 0.8028, 0.6919, 0.7614, 0.6721, 0.9479, 0.378, 0.9066, 0.3915, 0.9054, 0.3374, 0.9468, 0.3293, 0.7357, 0.6142, 0.7719, 0.6404, 0.7614, 0.6721, 0.7223, 0.6545, 0.8451, 0.7132, 0.8864, 0.735, 0.8429, 0.7251, 0.4922, 0.2083, 0.5347, 0.1898, 0.5363, 0.2019, 0.8614, 0.3421, 0.8165, 0.3433, 0.8161, 0.2812, 0.8609, 0.2812, 0.8028, 0.6919, 0.8451, 0.7132, 0.8429, 0.7251, 0.7986, 0.7153, 0.9054, 0.3374, 0.8614, 0.3421, 0.8609, 0.2812, 0.905, 0.28, 0.7614, 0.6721, 0.8028, 0.6919, 0.7986, 0.7153, 0.7552, 0.7061, 0.9468, 0.3293, 0.9054, 0.3374, 0.905, 0.28, 0.9465, 0.2777, 0.7223, 0.6545, 0.7614, 0.6721, 0.7552, 0.7061, 0.7144, 0.6978, 0.9842, 0.3182, 0.9468, 0.3293, 0.9465, 0.2777, 0.9838, 0.2743, 0.687, 0.6398, 0.7223, 0.6545, 0.7144, 0.6978, 0.6778, 0.6907, 0.6201, 0.1596, 0.6595, 0.1489, 0.6652, 0.1924, 0.6245, 0.1937, 0.7312, 0.335, 0.6939, 0.3258, 0.6936, 0.2741, 0.7308, 0.2776, 0.5779, 0.1734, 0.6201, 0.1596, 0.6245, 0.1937, 0.5809, 0.1969, 0.7726, 0.3409, 0.7312, 0.335, 0.7308, 0.2776, 0.7721, 0.28, 0.5347, 0.1898, 0.5779, 0.1734, 0.5809, 0.1969, 0.5363, 0.2019, 0.8165, 0.3433, 0.7726, 0.3409, 0.7721, 0.28, 0.8161, 0.2812, 0.6778, 0.6907, 0.7144, 0.6978, 0.7125, 0.7425, 0.6756, 0.7433, 0.6245, 0.1937, 0.6652, 0.1924, 0.6648, 0.237, 0.6242, 0.2287, 0.7308, 0.2776, 0.6936, 0.2741, 0.6939, 0.2215, 0.7312, 0.2191, 0.5809, 0.1969, 0.6245, 0.1937, 0.6242, 0.2287, 0.5807, 0.221, 0.7721, 0.28, 0.7308, 0.2776, 0.7312, 0.2191, 0.7726, 0.2179, 0.5363, 0.2019, 0.5809, 0.1969, 0.5807, 0.221, 0.5362, 0.2141, 0.8161, 0.2812, 0.7721, 0.28, 0.7726, 0.2179, 0.8165, 0.2179, 0.8429, 0.7251, 0.8864, 0.735, 0.8424, 0.7374, 0.4922, 0.2083, 0.5363, 0.2019, 0.5362, 0.2141, 0.8609, 0.2812, 0.8161, 0.2812, 0.8165, 0.2179, 0.8614, 0.2191, 0.7986, 0.7153, 0.8429, 0.7251, 0.8424, 0.7374, 0.7975, 0.7395, 0.905, 0.28, 0.8609, 0.2812, 0.8614, 0.2191, 0.9054, 0.2215, 0.7552, 0.7061, 0.7986, 0.7153, 0.7975, 0.7395, 0.7537, 0.7412, 0.9465, 0.2777, 0.905, 0.28, 0.9054, 0.2215, 0.9468, 0.225, 0.7144, 0.6978, 0.7552, 0.7061, 0.7537, 0.7412, 0.7125, 0.7425, 0.9838, 0.2743, 0.9465, 0.2777, 0.9468, 0.225, 0.9842, 0.2295, 0.8614, 0.2191, 0.8165, 0.2179, 0.8179, 0.1558, 0.8627, 0.1582, 0.7975, 0.7395, 0.8424, 0.7374, 0.8435, 0.7497, 0.7997, 0.7635, 0.9054, 0.2215, 0.8614, 0.2191, 0.8627, 0.1582, 0.9066, 0.1642, 0.7537, 0.7412, 0.7975, 0.7395, 0.7997, 0.7635, 0.7569, 0.7761, 0.9468, 0.225, 0.9054, 0.2215, 0.9066, 0.1642, 0.9479, 0.1734, 0.7125, 0.7425, 0.7537, 0.7412, 0.7569, 0.7761, 0.7166, 0.7868, 0.9842, 0.2295, 0.9468, 0.225, 0.9479, 0.1734, 0.9851, 0.1856, 0.6756, 0.7433, 0.7125, 0.7425, 0.7166, 0.7868, 0.6803, 0.7954, 0.6242, 0.2287, 0.6648, 0.237, 0.6584, 0.2808, 0.6192, 0.2631, 0.7312, 0.2191, 0.6939, 0.2215, 0.695, 0.1699, 0.7324, 0.1617, 0.5807, 0.221, 0.6242, 0.2287, 0.6192, 0.2631, 0.5773, 0.2447, 0.7726, 0.2179, 0.7312, 0.2191, 0.7324, 0.1617, 0.7739, 0.157, 0.5362, 0.2141, 0.5807, 0.221, 0.5773, 0.2447, 0.5344, 0.2262, 0.8165, 0.2179, 0.7726, 0.2179, 0.7739, 0.157, 0.8179, 0.1558, 0.8424, 0.7374, 0.8864, 0.735, 0.8435, 0.7497, 0.4922, 0.2083, 0.5362, 0.2141, 0.5344, 0.2262, 0.6192, 0.2631, 0.6584, 0.2808, 0.6464, 0.3222, 0.6097, 0.2957, 0.7324, 0.1617, 0.695, 0.1699, 0.6968, 0.1212, 0.7344, 0.1077, 0.5773, 0.2447, 0.6192, 0.2631, 0.6097, 0.2957, 0.5708, 0.2671, 0.7739, 0.157, 0.7324, 0.1617, 0.7344, 0.1077, 0.776, 0.09963, 0.5344, 0.2262, 0.5773, 0.2447, 0.5708, 0.2671, 0.5311, 0.2376, 0.8179, 0.1558, 0.7739, 0.157, 0.776, 0.09963, 0.82, 0.09733, 0.8435, 0.7497, 0.8864, 0.735, 0.8462, 0.7613, 0.4922, 0.2083, 0.5344, 0.2262, 0.5311, 0.2376, 0.8627, 0.1582, 0.8179, 0.1558, 0.82, 0.09733, 0.8648, 0.1009, 0.7997, 0.7635, 0.8435, 0.7497, 0.8462, 0.7613, 0.8051, 0.7864, 0.9066, 0.1642, 0.8627, 0.1582, 0.8648, 0.1009, 0.9086, 0.1102, 0.7569, 0.7761, 0.7997, 0.7635, 0.8051, 0.7864, 0.7646, 0.8093, 0.9479, 0.1734, 0.9066, 0.1642, 0.9086, 0.1102, 0.9497, 0.1248, 0.7166, 0.7868, 0.7569, 0.7761, 0.7646, 0.8093, 0.7264, 0.8291, 0.6584, 0.2808, 0.6936, 0.2969, 0.6794, 0.3456, 0.6464, 0.3222, 0.6803, 0.7954, 0.7166, 0.7868, 0.7264, 0.8291, 0.6919, 0.8451, 0.8051, 0.7864, 0.8462, 0.7613, 0.8504, 0.772, 0.8133, 0.8073, 0.9086, 0.1102, 0.8648, 0.1009, 0.8676, 0.04929, 0.9113, 0.06157, 0.7646, 0.8093, 0.8051, 0.7864, 0.8133, 0.8073, 0.7766, 0.8396, 0.9497, 0.1248, 0.9086, 0.1102, 0.9113, 0.06157, 0.9521, 0.08108, 0.7264, 0.8291, 0.7646, 0.8093, 0.7766, 0.8396, 0.7417, 0.8677, 0.6464, 0.3222, 0.6794, 0.3456, 0.659, 0.3896, 0.629, 0.3596, 0.6919, 0.8451, 0.7264, 0.8291, 0.7417, 0.8677, 0.7099, 0.8905, 0.6097, 0.2957, 0.6464, 0.3222, 0.629, 0.3596, 0.5961, 0.3251, 0.7344, 0.1077, 0.6968, 0.1212, 0.6992, 0.07751, 0.7371, 0.05911, 0.5708, 0.2671, 0.6097, 0.2957, 0.5961, 0.3251, 0.5614, 0.2874, 0.776, 0.09963, 0.7344, 0.1077, 0.7371, 0.05911, 0.7788, 0.04804, 0.5311, 0.2376, 0.5708, 0.2671, 0.5614, 0.2874, 0.5263, 0.248, 0.82, 0.09733, 0.776, 0.09963, 0.7788, 0.04804, 0.8229, 0.04472, 0.8462, 0.7613, 0.8864, 0.735, 0.8504, 0.772, 0.4922, 0.2083, 0.5311, 0.2376, 0.5263, 0.248, 0.8648, 0.1009, 0.82, 0.09733, 0.8229, 0.04472, 0.8676, 0.04929, 0.6824, 0.9071, 0.7099, 0.8905, 0.7336, 0.9299, 0.7087, 0.9508, 0.5614, 0.2874, 0.5961, 0.3251, 0.5788, 0.3502, 0.5495, 0.3047, 0.7788, 0.04804, 0.7371, 0.05911, 0.7403, 0.01779, 0.7823, 0.004175, 0.5263, 0.248, 0.5614, 0.2874, 0.5495, 0.3047, 0.5203, 0.2568, 0.8229, 0.04472, 0.7788, 0.04804, 0.7823, 0.004175, 0.8264, 0.0, 0.8504, 0.772, 0.8864, 0.735, 0.856, 0.7812, 0.4922, 0.2083, 0.5263, 0.248, 0.5203, 0.2568, 0.8676, 0.04929, 0.8229, 0.04472, 0.8264, 0.0, 0.8711, 0.005427, 0.8133, 0.8073, 0.8504, 0.772, 0.856, 0.7812, 0.8242, 0.8254, 0.9113, 0.06157, 0.8676, 0.04929, 0.8711, 0.005427, 0.9145, 0.02025, 0.7766, 0.8396, 0.8133, 0.8073, 0.8242, 0.8254, 0.7924, 0.8659, 0.659, 0.3896, 0.6848, 0.4139, 0.6561, 0.4557, 0.6332, 0.4272, 0.7417, 0.8677, 0.7766, 0.8396, 0.7924, 0.8659, 0.7618, 0.9012, 0.629, 0.3596, 0.659, 0.3896, 0.6332, 0.4272, 0.6071, 0.3915, 0.7099, 0.8905, 0.7417, 0.8677, 0.7618, 0.9012, 0.7336, 0.9299, 0.5961, 0.3251, 0.629, 0.3596, 0.6071, 0.3915, 0.5788, 0.3502, 0.3419, 0.1132, 0.3511, 0.1725, 0.3201, 0.1672, 0.3127, 0.1081, 0.7924, 0.8659, 0.8242, 0.8254, 0.8373, 0.84, 0.8115, 0.8871, 0.6332, 0.4272, 0.6561, 0.4557, 0.6226, 0.4888, 0.603, 0.457, 0.7618, 0.9012, 0.7924, 0.8659, 0.8115, 0.8871, 0.786, 0.9282, 0.6071, 0.3915, 0.6332, 0.4272, 0.603, 0.457, 0.5814, 0.4169, 0.7336, 0.9299, 0.7618, 0.9012, 0.786, 0.9282, 0.762, 0.9616, 0.5788, 0.3502, 0.6071, 0.3915, 0.5814, 0.4169, 0.5587, 0.3701, 0.3384, 0.359, 0.3212, 0.416, 0.2949, 0.4115, 0.3092, 0.354, 0.5495, 0.3047, 0.5788, 0.3502, 0.5587, 0.3701, 0.5356, 0.3184, 0.3493, 0.2979, 0.3384, 0.359, 0.3092, 0.354, 0.3183, 0.2925, 0.5203, 0.2568, 0.5495, 0.3047, 0.5356, 0.3184, 0.5132, 0.2638, 0.3536, 0.2349, 0.3493, 0.2979, 0.3183, 0.2925, 0.322, 0.2295, 0.856, 0.7812, 0.8864, 0.735, 0.8626, 0.7887, 0.4922, 0.2083, 0.5203, 0.2568, 0.5132, 0.2638, 0.3511, 0.1725, 0.3536, 0.2349, 0.322, 0.2295, 0.3201, 0.1672, 0.8242, 0.8254, 0.856, 0.7812, 0.8626, 0.7887, 0.8373, 0.84, 0.5356, 0.3184, 0.5587, 0.3701, 0.5363, 0.384, 0.5202, 0.328, 0.3183, 0.2925, 0.3092, 0.354, 0.2748, 0.3497, 0.2818, 0.288, 0.5132, 0.2638, 0.5356, 0.3184, 0.5202, 0.328, 0.5053, 0.2687, 0.322, 0.2295, 0.3183, 0.2925, 0.2818, 0.288, 0.2848, 0.2248, 0.8626, 0.7887, 0.8864, 0.735, 0.8702, 0.7941, 0.4922, 0.2083, 0.5132, 0.2638, 0.5053, 0.2687, 0.3201, 0.1672, 0.322, 0.2295, 0.2848, 0.2248, 0.2836, 0.1627, 0.8373, 0.84, 0.8626, 0.7887, 0.8702, 0.7941, 0.8521, 0.8506, 0.3127, 0.1081, 0.3201, 0.1672, 0.2836, 0.1627, 0.2783, 0.1039, 0.8115, 0.8871, 0.8373, 0.84, 0.8521, 0.8506, 0.833, 0.9025, 0.3, 0.05457, 0.3127, 0.1081, 0.2783, 0.1039, 0.2691, 0.05072, 0.786, 0.9282, 0.8115, 0.8871, 0.833, 0.9025, 0.8134, 0.9477, 0.5814, 0.4169, 0.603, 0.457, 0.5695, 0.4778, 0.553, 0.4346, 0.2949, 0.4115, 0.2761, 0.4628, 0.2498, 0.4596, 0.264, 0.4077, 0.5587, 0.3701, 0.5814, 0.4169, 0.553, 0.4346, 0.5363, 0.384, 0.3092, 0.354, 0.2949, 0.4115, 0.264, 0.4077, 0.2748, 0.3497, 0.2691, 0.05072, 0.2783, 0.1039, 0.24, 0.1005, 0.2347, 0.04769, 0.8134, 0.9477, 0.833, 0.9025, 0.8561, 0.9113, 0.8428, 0.959, 0.553, 0.4346, 0.5695, 0.4778, 0.5341, 0.4888, 0.5228, 0.444, 0.264, 0.4077, 0.2498, 0.4596, 0.2205, 0.457, 0.2296, 0.4046, 0.5363, 0.384, 0.553, 0.4346, 0.5228, 0.444, 0.5126, 0.3914, 0.2748, 0.3497, 0.264, 0.4077, 0.2296, 0.4046, 0.2365, 0.3464, 0.5202, 0.328, 0.5363, 0.384, 0.5126, 0.3914, 0.5039, 0.333, 0.2818, 0.288, 0.2748, 0.3497, 0.2365, 0.3464, 0.2412, 0.2844, 0.5053, 0.2687, 0.5202, 0.328, 0.5039, 0.333, 0.497, 0.2712, 0.2848, 0.2248, 0.2818, 0.288, 0.2412, 0.2844, 0.2434, 0.2212, 0.8702, 0.7941, 0.8864, 0.735, 0.8783, 0.7972, 0.4922, 0.2083, 0.5053, 0.2687, 0.497, 0.2712, 0.2836, 0.1627, 0.2848, 0.2248, 0.2434, 0.2212, 0.243, 0.1591, 0.8521, 0.8506, 0.8702, 0.7941, 0.8783, 0.7972, 0.8681, 0.8567, 0.2783, 0.1039, 0.2836, 0.1627, 0.243, 0.1591, 0.24, 0.1005, 0.833, 0.9025, 0.8521, 0.8506, 0.8681, 0.8567, 0.8561, 0.9113, 0.497, 0.2712, 0.5039, 0.333, 0.4873, 0.3334, 0.4886, 0.2714, 0.2434, 0.2212, 0.2412, 0.2844, 0.1981, 0.282, 0.1994, 0.2187, 0.8783, 0.7972, 0.8864, 0.735, 0.8867, 0.7979, 0.4922, 0.2083, 0.497, 0.2712, 0.4886, 0.2714, 0.243, 0.1591, 0.2434, 0.2212, 0.1994, 0.2187, 0.1999, 0.1566, 0.8681, 0.8567, 0.8783, 0.7972, 0.8867, 0.7979, 0.8845, 0.8581, 0.24, 0.1005, 0.243, 0.1591, 0.1999, 0.1566, 0.1994, 0.09819, 0.8561, 0.9113, 0.8681, 0.8567, 0.8845, 0.8581, 0.88, 0.9134, 0.2347, 0.04769, 0.24, 0.1005, 0.1994, 0.09819, 0.1981, 0.04561, 0.8428, 0.959, 0.8561, 0.9113, 0.88, 0.9134, 0.8732, 0.9616, 0.227, 0.002675, 0.2347, 0.04769, 0.1981, 0.04561, 0.1959, 0.0009032, 0.2296, 0.4046, 0.2205, 0.457, 0.1895, 0.4552, 0.193, 0.4026, 0.5126, 0.3914, 0.5228, 0.444, 0.4922, 0.4447, 0.4886, 0.3919, 0.2365, 0.3464, 0.2296, 0.4046, 0.193, 0.4026, 0.1959, 0.3441, 0.5039, 0.333, 0.5126, 0.3914, 0.4886, 0.3919, 0.4873, 0.3334, 0.2412, 0.2844, 0.2365, 0.3464, 0.1959, 0.3441, 0.1981, 0.282, 0.1895, 0.4552, 0.1854, 0.5, 0.1605, 0.4993, 0.1577, 0.4543, 0.1959, 0.0009032, 0.1981, 0.04561, 0.1608, 0.04455, 0.1642, 0.0, 0.193, 0.4026, 0.1895, 0.4552, 0.1577, 0.4543, 0.1557, 0.4015, 0.4886, 0.3919, 0.4922, 0.4447, 0.4622, 0.4367, 0.465, 0.3857, 0.1959, 0.3441, 0.193, 0.4026, 0.1557, 0.4015, 0.1545, 0.3429, 0.4873, 0.3334, 0.4886, 0.3919, 0.465, 0.3857, 0.4711, 0.3291, 0.1981, 0.282, 0.1959, 0.3441, 0.1545, 0.3429, 0.1541, 0.2807, 0.4886, 0.2714, 0.4873, 0.3334, 0.4711, 0.3291, 0.4803, 0.2692, 0.1994, 0.2187, 0.1981, 0.282, 0.1541, 0.2807, 0.1546, 0.2174, 0.8867, 0.7979, 0.8864, 0.735, 0.895, 0.7962, 0.4922, 0.2083, 0.4886, 0.2714, 0.4803, 0.2692, 0.1999, 0.1566, 0.1994, 0.2187, 0.1546, 0.2174, 0.1559, 0.1554, 0.8845, 0.8581, 0.8867, 0.7979, 0.895, 0.7962, 0.9009, 0.8548, 0.1994, 0.09819, 0.1999, 0.1566, 0.1559, 0.1554, 0.158, 0.09701, 0.88, 0.9134, 0.8845, 0.8581, 0.9009, 0.8548, 0.9037, 0.9086, 0.1981, 0.04561, 0.1994, 0.09819, 0.158, 0.09701, 0.1608, 0.04455, 0.1546, 0.2174, 0.1541, 0.2807, 0.1109, 0.2807, 0.1106, 0.2174, 0.895, 0.7962, 0.8864, 0.735, 0.903, 0.7921, 0.4922, 0.2083, 0.4803, 0.2692, 0.4725, 0.2647, 0.1559, 0.1554, 0.1546, 0.2174, 0.1106, 0.2174, 0.1127, 0.1554, 0.9009, 0.8548, 0.895, 0.7962, 0.903, 0.7921, 0.9165, 0.8468, 0.158, 0.09701, 0.1559, 0.1554, 0.1127, 0.1554, 0.1173, 0.09701, 0.9037, 0.9086, 0.9009, 0.8548, 0.9165, 0.8468, 0.9264, 0.897, 0.1608, 0.04455, 0.158, 0.09701, 0.1173, 0.09701, 0.1242, 0.04455, 0.1577, 0.4543, 0.1605, 0.4993, 0.1361, 0.4993, 0.1266, 0.4543, 0.1642, 0.0, 0.1608, 0.04455, 0.1242, 0.04455, 0.1331, 2.081e-08, 0.1557, 0.4015, 0.1577, 0.4543, 0.1266, 0.4543, 0.1191, 0.4015, 0.465, 0.3857, 0.4622, 0.4367, 0.434, 0.4203, 0.4429, 0.3728, 0.1545, 0.3429, 0.1557, 0.4015, 0.1191, 0.4015, 0.1138, 0.3429, 0.4711, 0.3291, 0.465, 0.3857, 0.4429, 0.3728, 0.4559, 0.3203, 0.1541, 0.2807, 0.1545, 0.3429, 0.1138, 0.3429, 0.1109, 0.2807, 0.4803, 0.2692, 0.4711, 0.3291, 0.4559, 0.3203, 0.4725, 0.2647, 0.1331, 2.081e-08, 0.1242, 0.04455, 0.08976, 0.04561, 0.1038, 0.0009033, 0.1191, 0.4015, 0.1266, 0.4543, 0.09732, 0.4552, 0.08466, 0.4026, 0.4429, 0.3728, 0.434, 0.4203, 0.4088, 0.3962, 0.423, 0.3538, 0.1138, 0.3429, 0.1191, 0.4015, 0.08466, 0.4026, 0.07553, 0.3441, 0.4559, 0.3203, 0.4429, 0.3728, 0.423, 0.3538, 0.4422, 0.3072, 0.1109, 0.2807, 0.1138, 0.3429, 0.07553, 0.3441, 0.07027, 0.282, 0.4725, 0.2647, 0.4559, 0.3203, 0.4422, 0.3072, 0.4655, 0.2581, 0.1106, 0.2174, 0.1109, 0.2807, 0.07027, 0.282, 0.06911, 0.2187, 0.903, 0.7921, 0.8864, 0.735, 0.9103, 0.7859, 0.4922, 0.2083, 0.4725, 0.2647, 0.4655, 0.2581, 0.1127, 0.1554, 0.1106, 0.2174, 0.06911, 0.2187, 0.07207, 0.1566, 0.9165, 0.8468, 0.903, 0.7921, 0.9103, 0.7859, 0.9307, 0.8346, 0.1173, 0.09701, 0.1127, 0.1554, 0.07207, 0.1566, 0.07904, 0.09819, 0.9264, 0.897, 0.9165, 0.8468, 0.9307, 0.8346, 0.9471, 0.8792, 0.1242, 0.04455, 0.1173, 0.09701, 0.07904, 0.09819, 0.08976, 0.04561, 0.1266, 0.4543, 0.1361, 0.4993, 0.113, 0.5, 0.09732, 0.4552, 0.9103, 0.7859, 0.8864, 0.735, 0.9166, 0.7777, 0.4922, 0.2083, 0.4655, 0.2581, 0.4596, 0.2495, 0.07207, 0.1566, 0.06911, 0.2187, 0.03177, 0.2212, 0.03545, 0.1591, 0.9307, 0.8346, 0.9103, 0.7859, 0.9166, 0.7777, 0.9431, 0.8185, 0.07904, 0.09819, 0.07207, 0.1566, 0.03545, 0.1591, 0.04455, 0.1005, 0.9471, 0.8792, 0.9307, 0.8346, 0.9431, 0.8185, 0.965, 0.8559, 0.08976, 0.04561, 0.07904, 0.09819, 0.04455, 0.1005, 0.05872, 0.04769, 0.9586, 0.9181, 0.9471, 0.8792, 0.965, 0.8559, 0.9815, 0.8884, 0.1038, 0.0009033, 0.08976, 0.04561, 0.05872, 0.04769, 0.07741, 0.002675, 0.08466, 0.4026, 0.09732, 0.4552, 0.07092, 0.457, 0.05362, 0.4046, 0.423, 0.3538, 0.4088, 0.3962, 0.3873, 0.3652, 0.4062, 0.3295, 0.07553, 0.3441, 0.08466, 0.4026, 0.05362, 0.4046, 0.04103, 0.3464, 0.4422, 0.3072, 0.423, 0.3538, 0.4062, 0.3295, 0.4306, 0.2904, 0.07027, 0.282, 0.07553, 0.3441, 0.04103, 0.3464, 0.03366, 0.2844, 0.4655, 0.2581, 0.4422, 0.3072, 0.4306, 0.2904, 0.4596, 0.2495, 0.06911, 0.2187, 0.07027, 0.282, 0.03366, 0.2844, 0.03177, 0.2212, 0.05362, 0.4046, 0.07092, 0.457, 0.04845, 0.4596, 0.0272, 0.4077, 0.4062, 0.3295, 0.3873, 0.3652, 0.3706, 0.3286, 0.3931, 0.3007, 0.04103, 0.3464, 0.05362, 0.4046, 0.0272, 0.4077, 0.01168, 0.3497, 0.4306, 0.2904, 0.4062, 0.3295, 0.3931, 0.3007, 0.4215, 0.2706, 0.03366, 0.2844, 0.04103, 0.3464, 0.01168, 0.3497, 0.002496, 0.288, 0.4596, 0.2495, 0.4306, 0.2904, 0.4215, 0.2706, 0.455, 0.2394, 0.03177, 0.2212, 0.03366, 0.2844, 0.002496, 0.288, 0.0, 0.2248, 0.9166, 0.7777, 0.8864, 0.735, 0.9217, 0.7678, 0.4922, 0.2083, 0.4596, 0.2495, 0.455, 0.2394, 0.03545, 0.1591, 0.03177, 0.2212, 0.0, 0.2248, 0.004288, 0.1627, 0.9431, 0.8185, 0.9166, 0.7777, 0.9217, 0.7678, 0.9531, 0.7992, 0.04455, 0.1005, 0.03545, 0.1591, 0.004288, 0.1627, 0.01519, 0.1039, 0.965, 0.8559, 0.9431, 0.8185, 0.9531, 0.7992, 0.9796, 0.8278, 0.05872, 0.04769, 0.04455, 0.1005, 0.01519, 0.1039, 0.0323, 0.05072, 0.9815, 0.8884, 0.965, 0.8559, 0.9796, 0.8278, 1.0, 0.8527, 0.3873, 0.3652, 0.3748, 0.3962, 0.3551, 0.3532, 0.3706, 0.3286, 0.6723, 0.6498, 0.6756, 0.7119, 0.6383, 0.7089, 0.6358, 0.6468, 0.9531, 0.7992, 0.9217, 0.7678, 0.9254, 0.7567, 0.9604, 0.7774, 0.6637, 0.591, 0.6723, 0.6498, 0.6358, 0.6468, 0.6292, 0.5882, 0.9796, 0.8278, 0.9531, 0.7992, 0.9604, 0.7774, 0.9901, 0.7962, 0.6499, 0.538, 0.6637, 0.591, 0.6292, 0.5882, 0.6189, 0.5355, 0.6347, 0.9471, 0.613, 0.9912, 0.5923, 0.9895, 0.6083, 0.945, 0.6315, 0.4927, 0.6499, 0.538, 0.6189, 0.5355, 0.6051, 0.4906, 0.6524, 0.895, 0.6347, 0.9471, 0.6083, 0.945, 0.6214, 0.8925, 0.3931, 0.3007, 0.3706, 0.3286, 0.3592, 0.2878, 0.3841, 0.2686, 0.6654, 0.8369, 0.6524, 0.895, 0.6214, 0.8925, 0.6309, 0.8341, 0.4215, 0.2706, 0.3931, 0.3007, 0.3841, 0.2686, 0.4154, 0.2485, 0.6732, 0.7751, 0.6654, 0.8369, 0.6309, 0.8341, 0.6366, 0.7721, 0.455, 0.2394, 0.4215, 0.2706, 0.4154, 0.2485, 0.4519, 0.2282, 0.6756, 0.7119, 0.6732, 0.7751, 0.6366, 0.7721, 0.6383, 0.7089, 0.9217, 0.7678, 0.8864, 0.735, 0.9254, 0.7567, 0.4922, 0.2083, 0.455, 0.2394, 0.4519, 0.2282, 0.3841, 0.2686, 0.3592, 0.2878, 0.3536, 0.2443, 0.3797, 0.2345, 0.6309, 0.8341, 0.6214, 0.8925, 0.5869, 0.8909, 0.5926, 0.8324, 0.4154, 0.2485, 0.3841, 0.2686, 0.3797, 0.2345, 0.4124, 0.225, 0.6366, 0.7721, 0.6309, 0.8341, 0.5926, 0.8324, 0.596, 0.7703, 0.4519, 0.2282, 0.4154, 0.2485, 0.4124, 0.225, 0.4503, 0.2161, 0.6383, 0.7089, 0.6366, 0.7721, 0.596, 0.7703, 0.5968, 0.707, 0.9254, 0.7567, 0.8864, 0.735, 0.9275, 0.7448, 0.4922, 0.2083, 0.4519, 0.2282, 0.4503, 0.2161, 0.6358, 0.6468, 0.6383, 0.7089, 0.5968, 0.707, 0.5951, 0.6449, 0.9604, 0.7774, 0.9254, 0.7567, 0.9275, 0.7448, 0.9646, 0.7539, 0.6292, 0.5882, 0.6358, 0.6468, 0.5951, 0.6449, 0.5909, 0.5865, 0.9901, 0.7962, 0.9604, 0.7774, 0.9646, 0.7539, 0.9963, 0.7621, 0.6189, 0.5355, 0.6292, 0.5882, 0.5909, 0.5865, 0.5844, 0.5339, 0.6083, 0.945, 0.5923, 0.9895, 0.5693, 0.9885, 0.579, 0.9436, 0.6051, 0.4906, 0.6189, 0.5355, 0.5844, 0.5339, 0.5758, 0.4893, 0.6214, 0.8925, 0.6083, 0.945, 0.579, 0.9436, 0.5869, 0.8909, 0.5909, 0.5865, 0.5951, 0.6449, 0.5519, 0.6443, 0.5503, 0.5859, 0.9963, 0.7621, 0.9646, 0.7539, 0.9657, 0.7297, 0.9978, 0.727, 0.5844, 0.5339, 0.5909, 0.5865, 0.5503, 0.5859, 0.5478, 0.5334, 0.579, 0.9436, 0.5693, 0.9885, 0.5448, 0.9881, 0.5479, 0.9432, 0.5758, 0.4893, 0.5844, 0.5339, 0.5478, 0.5334, 0.5447, 0.4888, 0.5869, 0.8909, 0.579, 0.9436, 0.5479, 0.9432, 0.5503, 0.8904, 0.3797, 0.2345, 0.3536, 0.2443, 0.354, 0.1997, 0.38, 0.1995, 0.5926, 0.8324, 0.5869, 0.8909, 0.5503, 0.8904, 0.552, 0.8318, 0.4124, 0.225, 0.3797, 0.2345, 0.38, 0.1995, 0.4126, 0.2009, 0.596, 0.7703, 0.5926, 0.8324, 0.552, 0.8318, 0.5528, 0.7697, 0.4503, 0.2161, 0.4124, 0.225, 0.4126, 0.2009, 0.4504, 0.2039, 0.5968, 0.707, 0.596, 0.7703, 0.5528, 0.7697, 0.5528, 0.7064, 0.9275, 0.7448, 0.8864, 0.735, 0.9281, 0.7324, 0.4922, 0.2083, 0.4503, 0.2161, 0.4504, 0.2039, 0.5951, 0.6449, 0.5968, 0.707, 0.5528, 0.7064, 0.5519, 0.6443, 0.9646, 0.7539, 0.9275, 0.7448, 0.9281, 0.7324, 0.9657, 0.7297, 0.4126, 0.2009, 0.38, 0.1995, 0.385, 0.1651, 0.416, 0.1772, 0.5528, 0.7697, 0.552, 0.8318, 0.5106, 0.8324, 0.5088, 0.7703, 0.4504, 0.2039, 0.4126, 0.2009, 0.416, 0.1772, 0.4522, 0.1918, 0.5528, 0.7064, 0.5528, 0.7697, 0.5088, 0.7703, 0.508, 0.707, 0.9281, 0.7324, 0.8864, 0.735, 0.927, 0.7202, 0.4922, 0.2083, 0.4504, 0.2039, 0.4522, 0.1918, 0.5519, 0.6443, 0.5528, 0.7064, 0.508, 0.707, 0.508, 0.6449, 0.9657, 0.7297, 0.9281, 0.7324, 0.927, 0.7202, 0.9635, 0.7057, 0.5503, 0.5859, 0.5519, 0.6443, 0.508, 0.6449, 0.5088, 0.5865, 0.9978, 0.727, 0.9657, 0.7297, 0.9635, 0.7057, 0.9946, 0.6922, 0.5478, 0.5334, 0.5503, 0.5859, 0.5088, 0.5865, 0.5105, 0.5339, 0.5479, 0.9432, 0.5448, 0.9881, 0.5199, 0.9885, 0.5162, 0.9436, 0.5447, 0.4888, 0.5478, 0.5334, 0.5105, 0.5339, 0.513, 0.4893, 0.5503, 0.8904, 0.5479, 0.9432, 0.5162, 0.9436, 0.5131, 0.8909, 0.38, 0.1995, 0.354, 0.1997, 0.3603, 0.156, 0.385, 0.1651, 0.552, 0.8318, 0.5503, 0.8904, 0.5131, 0.8909, 0.5106, 0.8324, 0.9946, 0.6922, 0.9635, 0.7057, 0.9582, 0.6828, 0.9869, 0.6589, 0.5105, 0.5339, 0.5088, 0.5865, 0.4682, 0.5882, 0.474, 0.5355, 0.5162, 0.9436, 0.5199, 0.9885, 0.4955, 0.9895, 0.4851, 0.945, 0.513, 0.4893, 0.5105, 0.5339, 0.474, 0.5355, 0.4819, 0.4906, 0.5131, 0.8909, 0.5162, 0.9436, 0.4851, 0.945, 0.4765, 0.8925, 0.385, 0.1651, 0.3603, 0.156, 0.3724, 0.1146, 0.3945, 0.1325, 0.5106, 0.8324, 0.5131, 0.8909, 0.4765, 0.8925, 0.4699, 0.8341, 0.416, 0.1772, 0.385, 0.1651, 0.3945, 0.1325, 0.4225, 0.1548, 0.5088, 0.7703, 0.5106, 0.8324, 0.4699, 0.8341, 0.4657, 0.7721, 0.4522, 0.1918, 0.416, 0.1772, 0.4225, 0.1548, 0.4555, 0.1804, 0.508, 0.707, 0.5088, 0.7703, 0.4657, 0.7721, 0.464, 0.7089, 0.927, 0.7202, 0.8864, 0.735, 0.9242, 0.7085, 0.4922, 0.2083, 0.4522, 0.1918, 0.4555, 0.1804, 0.508, 0.6449, 0.508, 0.707, 0.464, 0.7089, 0.4648, 0.6468, 0.9635, 0.7057, 0.927, 0.7202, 0.9242, 0.7085, 0.9582, 0.6828, 0.5088, 0.5865, 0.508, 0.6449, 0.4648, 0.6468, 0.4682, 0.5882, 0.4657, 0.7721, 0.4699, 0.8341, 0.4317, 0.8369, 0.4251, 0.7751, 0.4555, 0.1804, 0.4225, 0.1548, 0.4319, 0.1345, 0.4603, 0.17, 0.464, 0.7089, 0.4657, 0.7721, 0.4251, 0.7751, 0.4226, 0.7119, 0.9242, 0.7085, 0.8864, 0.735, 0.92, 0.6979, 0.4922, 0.2083, 0.4555, 0.1804, 0.4603, 0.17, 0.4648, 0.6468, 0.464, 0.7089, 0.4226, 0.7119, 0.4242, 0.6498, 0.9582, 0.6828, 0.9242, 0.7085, 0.92, 0.6979, 0.9499, 0.662, 0.4682, 0.5882, 0.4648, 0.6468, 0.4242, 0.6498, 0.4299, 0.591, 0.9869, 0.6589, 0.9582, 0.6828, 0.9499, 0.662, 0.9749, 0.6286, 0.474, 0.5355, 0.4682, 0.5882, 0.4299, 0.591, 0.4395, 0.538, 0.4851, 0.945, 0.4955, 0.9895, 0.4725, 0.9912, 0.4558, 0.9471, 0.4819, 0.4906, 0.474, 0.5355, 0.4395, 0.538, 0.4526, 0.4927, 0.4765, 0.8925, 0.4851, 0.945, 0.4558, 0.9471, 0.442, 0.895, 0.3945, 0.1325, 0.3724, 0.1146, 0.3898, 0.07714, 0.4081, 0.1032, 0.4699, 0.8341, 0.4765, 0.8925, 0.442, 0.895, 0.4317, 0.8369, 0.4225, 0.1548, 0.3945, 0.1325, 0.4081, 0.1032, 0.4319, 0.1345, 0.4395, 0.538, 0.4299, 0.591, 0.3955, 0.5948, 0.4085, 0.5414, 0.994, 0.5992, 0.9749, 0.6286, 0.959, 0.6023, 0.9739, 0.5657, 0.4526, 0.4927, 0.4395, 0.538, 0.4085, 0.5414, 0.4263, 0.4956, 0.442, 0.895, 0.4558, 0.9471, 0.4295, 0.95, 0.4111, 0.8984, 0.4081, 0.1032, 0.3898, 0.07714, 0.4117, 0.04516, 0.4253, 0.07802, 0.4317, 0.8369, 0.442, 0.895, 0.4111, 0.8984, 0.3972, 0.8407, 0.4319, 0.1345, 0.4081, 0.1032, 0.4253, 0.07802, 0.4438, 0.1172, 0.4251, 0.7751, 0.4317, 0.8369, 0.3972, 0.8407, 0.3885, 0.7791, 0.4603, 0.17, 0.4319, 0.1345, 0.4438, 0.1172, 0.4663, 0.1612, 0.4226, 0.7119, 0.4251, 0.7751, 0.3885, 0.7791, 0.3853, 0.716, 0.92, 0.6979, 0.8864, 0.735, 0.9145, 0.6887, 0.4922, 0.2083, 0.4603, 0.17, 0.4663, 0.1612, 0.4242, 0.6498, 0.4226, 0.7119, 0.3853, 0.716, 0.3877, 0.6538, 0.9499, 0.662, 0.92, 0.6979, 0.9145, 0.6887, 0.939, 0.6438, 0.4299, 0.591, 0.4242, 0.6498, 0.3877, 0.6538, 0.3955, 0.5948, 0.9749, 0.6286, 0.9499, 0.662, 0.939, 0.6438, 0.959, 0.6023, 0.4663, 0.1612, 0.4438, 0.1172, 0.4577, 0.1035, 0.4734, 0.1542, 0.3853, 0.716, 0.3885, 0.7791, 0.3575, 0.784, 0.3536, 0.721, 0.9145, 0.6887, 0.8864, 0.735, 0.9078, 0.6812, 0.4922, 0.2083, 0.4663, 0.1612, 0.4734, 0.1542, 0.002496, 0.788, 0.0, 0.7248, 0.03177, 0.7212, 0.03366, 0.7844, 0.939, 0.6438, 0.9145, 0.6887, 0.9078, 0.6812, 0.9259, 0.6292, 0.01168, 0.8497, 0.002496, 0.788, 0.03366, 0.7844, 0.04103, 0.8464, 0.959, 0.6023, 0.939, 0.6438, 0.9259, 0.6292, 0.94, 0.5811, 0.0272, 0.9077, 0.01168, 0.8497, 0.04103, 0.8464, 0.05362, 0.9046, 0.9739, 0.5657, 0.959, 0.6023, 0.94, 0.5811, 0.9496, 0.5387, 0.04845, 0.9596, 0.0272, 0.9077, 0.05362, 0.9046, 0.07092, 0.957, 0.4111, 0.8984, 0.4295, 0.95, 0.4071, 0.9535, 0.3847, 0.9026, 0.4253, 0.07802, 0.4117, 0.04516, 0.4374, 0.01983, 0.4455, 0.05812, 0.3972, 0.8407, 0.4111, 0.8984, 0.3847, 0.9026, 0.368, 0.8453, 0.4438, 0.1172, 0.4253, 0.07802, 0.4455, 0.05812, 0.4577, 0.1035, 0.3885, 0.7791, 0.3972, 0.8407, 0.368, 0.8453, 0.3575, 0.784, 0.9496, 0.5387, 0.94, 0.5811, 0.9185, 0.5658, 0.9223, 0.5192, 0.07092, 0.957, 0.05362, 0.9046, 0.08466, 0.9026, 0.09732, 0.9552, 0.05872, 0.5477, 0.07741, 0.5027, 0.1038, 0.5009, 0.08976, 0.5456, 0.4455, 0.05812, 0.4374, 0.01983, 0.4658, 0.00213, 0.4679, 0.04422, 0.04455, 0.6005, 0.05872, 0.5477, 0.08976, 0.5456, 0.07904, 0.5982, 0.4577, 0.1035, 0.4455, 0.05812, 0.4679, 0.04422, 0.4731, 0.09393, 0.03545, 0.6591, 0.04455, 0.6005, 0.07904, 0.5982, 0.07207, 0.6566, 0.4734, 0.1542, 0.4577, 0.1035, 0.4731, 0.09393, 0.4813, 0.1493, 0.03177, 0.7212, 0.03545, 0.6591, 0.07207, 0.6566, 0.06911, 0.7187, 0.9078, 0.6812, 0.8864, 0.735, 0.9002, 0.6758, 0.4922, 0.2083, 0.4734, 0.1542, 0.4813, 0.1493, 0.03366, 0.7844, 0.03177, 0.7212, 0.06911, 0.7187, 0.07027, 0.782, 0.9259, 0.6292, 0.9078, 0.6812, 0.9002, 0.6758, 0.9111, 0.6187, 0.04103, 0.8464, 0.03366, 0.7844, 0.07027, 0.782, 0.07553, 0.8441, 0.94, 0.5811, 0.9259, 0.6292, 0.9111, 0.6187, 0.9185, 0.5658, 0.05362, 0.9046, 0.04103, 0.8464, 0.07553, 0.8441, 0.08466, 0.9026, 0.06911, 0.7187, 0.07207, 0.6566, 0.1127, 0.6554, 0.1106, 0.7174, 0.9002, 0.6758, 0.8864, 0.735, 0.8921, 0.6727, 0.4922, 0.2083, 0.4813, 0.1493, 0.4896, 0.1468, 0.07027, 0.782, 0.06911, 0.7187, 0.1106, 0.7174, 0.1109, 0.7807, 0.9111, 0.6187, 0.9002, 0.6758, 0.8921, 0.6727, 0.8951, 0.6126, 0.07553, 0.8441, 0.07027, 0.782, 0.1109, 0.7807, 0.1138, 0.8429, 0.9185, 0.5658, 0.9111, 0.6187, 0.8951, 0.6126, 0.8954, 0.5569, 0.08466, 0.9026, 0.07553, 0.8441, 0.1138, 0.8429, 0.1191, 0.9015, 0.9223, 0.5192, 0.9185, 0.5658, 0.8954, 0.5569, 0.8928, 0.5079, 0.09732, 0.9552, 0.08466, 0.9026, 0.1191, 0.9015, 0.1266, 0.9543, 0.08976, 0.5456, 0.1038, 0.5009, 0.1331, 0.5, 0.1242, 0.5445, 0.113, 1.0, 0.09732, 0.9552, 0.1266, 0.9543, 0.1361, 0.9993, 0.07904, 0.5982, 0.08976, 0.5456, 0.1242, 0.5445, 0.1173, 0.597, 0.4731, 0.09393, 0.4679, 0.04422, 0.4915, 0.03684, 0.4894, 0.08885, 0.07207, 0.6566, 0.07904, 0.5982, 0.1173, 0.597, 0.1127, 0.6554, 0.4813, 0.1493, 0.4731, 0.09393, 0.4894, 0.08885, 0.4896, 0.1468])
me_sphere.materials.append(mat_material_001)
me_sphere.use_remesh_preserve_volume = False
me_sphere.use_remesh_preserve_attributes = False
me_sphere.use_mirror_vertex_groups = False
me_sphere.update()
me_cylinder = bpy.data.meshes.new('Cylinder')
me_cylinder.from_pydata([(-1.854e-08, 0.98, -1.651), (3.204e-08, 0.49, 9.126), (0.1912, 0.9612, -1.651), (0.09559, 0.4806, 9.126), (0.375, 0.9054, -1.651), (0.1875, 0.4527, 9.126), (0.5445, 0.8148, -1.651), (0.2722, 0.4074, 9.126), (0.693, 0.693, -1.651), (0.3465, 0.3465, 9.126), (0.8148, 0.5445, -1.651), (0.4074, 0.2722, 9.126), (0.9054, 0.375, -1.651), (0.4527, 0.1875, 9.126), (0.9612, 0.1912, -1.651), (0.4806, 0.09559, 9.126), (0.98, 9.181e-08, -1.651), (0.49, 1.971e-07, 9.126), (0.9612, -0.1912, -1.651), (0.4806, -0.09559, 9.126), (0.9054, -0.375, -1.651), (0.4527, -0.1875, 9.126), (0.8148, -0.5445, -1.651), (0.4074, -0.2722, 9.126), (0.693, -0.693, -1.651), (0.3465, -0.3465, 9.126), (0.5445, -0.8148, -1.651), (0.2722, -0.4074, 9.126), (0.375, -0.9054, -1.651), (0.1875, -0.4527, 9.126), (0.1912, -0.9612, -1.651), (0.09559, -0.4806, 9.126), (-3.379e-07, -0.98, -1.651), (-1.276e-07, -0.49, 9.126), (-0.1912, -0.9612, -1.651), (-0.09559, -0.4806, 9.126), (-0.375, -0.9054, -1.651), (-0.1875, -0.4527, 9.126), (-0.5445, -0.8148, -1.651), (-0.2722, -0.4074, 9.126), (-0.693, -0.693, -1.651), (-0.3465, -0.3465, 9.126), (-0.8148, -0.5445, -1.651), (-0.4074, -0.2722, 9.126), (-0.9054, -0.375, -1.651), (-0.4527, -0.1875, 9.126), (-0.9612, -0.1912, -1.651), (-0.4806, -0.09559, 9.126), (-0.98, 9.641e-07, -1.651), (-0.49, 6.333e-07, 9.126), (-0.9612, 0.1912, -1.651), (-0.4806, 0.09559, 9.126), (-0.9054, 0.375, -1.651), (-0.4527, 0.1875, 9.126), (-0.8148, 0.5445, -1.651), (-0.4074, 0.2722, 9.126), (-0.693, 0.693, -1.651), (-0.3465, 0.3465, 9.126), (-0.5445, 0.8148, -1.651), (-0.2722, 0.4074, 9.126), (-0.375, 0.9054, -1.651), (-0.1875, 0.4527, 9.126), (-0.1912, 0.9612, -1.651), (-0.09559, 0.4806, 9.126), (-1.854e-08, 0.98, -0.4875), (1.478e-08, 0.7, 1.802), (2.591e-08, 0.567, 3.339), (3.477e-08, 0.4536, 4.698), (3.608e-08, 0.392, 5.642), (2.147e-08, 0.294, 6.986), (3.103e-08, 0.294, 8.133), (0.05736, 0.2884, 8.133), (0.05736, 0.2884, 6.986), (0.07648, 0.3845, 5.642), (0.08849, 0.4449, 4.698), (0.1106, 0.5561, 3.339), (0.1366, 0.6865, 1.802), (0.1912, 0.9612, -0.4875), (0.1125, 0.2716, 8.133), (0.1125, 0.2716, 6.986), (0.15, 0.3622, 5.642), (0.1736, 0.4191, 4.698), (0.217, 0.5238, 3.339), (0.2679, 0.6467, 1.802), (0.375, 0.9054, -0.4875), (0.1633, 0.2445, 8.133), (0.1633, 0.2445, 6.986), (0.2178, 0.3259, 5.642), (0.252, 0.3772, 4.698), (0.315, 0.4714, 3.339), (0.3889, 0.582, 1.802), (0.5445, 0.8148, -0.4875), (0.2079, 0.2079, 8.133), (0.2079, 0.2079, 6.986), (0.2772, 0.2772, 5.642), (0.3207, 0.3207, 4.698), (0.4009, 0.4009, 3.339), (0.495, 0.495, 1.802), (0.693, 0.693, -0.4875), (0.2445, 0.1633, 8.133), (0.2445, 0.1633, 6.986), (0.3259, 0.2178, 5.642), (0.3772, 0.252, 4.698), (0.4714, 0.315, 3.339), (0.582, 0.3889, 1.802), (0.8148, 0.5445, -0.4875), (0.2716, 0.1125, 8.133), (0.2716, 0.1125, 6.986), (0.3622, 0.15, 5.642), (0.4191, 0.1736, 4.698), (0.5238, 0.217, 3.339), (0.6467, 0.2679, 1.802), (0.9054, 0.375, -0.4875), (0.2884, 0.05736, 8.133), (0.2884, 0.05736, 6.986), (0.3845, 0.07648, 5.642), (0.4449, 0.08849, 4.698), (0.5561, 0.1106, 3.339), (0.6865, 0.1366, 1.802), (0.9612, 0.1912, -0.4875), (0.294, 2.407e-07, 8.133), (0.294, 2.4e-07, 6.986), (0.392, 2.179e-07, 5.642), (0.4536, 2.071e-07, 4.698), (0.567, 1.82e-07, 3.339), (0.7, 1.502e-07, 1.802), (0.98, 9.181e-08, -0.4875), (0.2884, -0.05736, 8.133), (0.2884, -0.05736, 6.986), (0.3845, -0.07648, 5.642), (0.4449, -0.08849, 4.698), (0.5561, -0.1106, 3.339), (0.6865, -0.1366, 1.802), (0.9612, -0.1912, -0.4875), (0.2716, -0.1125, 8.133), (0.2716, -0.1125, 6.986), (0.3622, -0.15, 5.642), (0.4191, -0.1736, 4.698), (0.5238, -0.217, 3.339), (0.6467, -0.2679, 1.802), (0.9054, -0.375, -0.4875), (0.2445, -0.1633, 8.133), (0.2445, -0.1633, 6.986), (0.3259, -0.2178, 5.642), (0.3772, -0.252, 4.698), (0.4714, -0.315, 3.339), (0.582, -0.3889, 1.802), (0.8148, -0.5445, -0.4875), (0.2079, -0.2079, 8.133), (0.2079, -0.2079, 6.986), (0.2772, -0.2772, 5.642), (0.3207, -0.3207, 4.698), (0.4009, -0.4009, 3.339), (0.495, -0.495, 1.802), (0.693, -0.693, -0.4875), (0.1633, -0.2445, 8.133), (0.1633, -0.2445, 6.986), (0.2178, -0.3259, 5.642), (0.252, -0.3772, 4.698), (0.315, -0.4714, 3.339), (0.3889, -0.582, 1.802), (0.5445, -0.8148, -0.4875), (0.1125, -0.2716, 8.133), (0.1125, -0.2716, 6.986), (0.15, -0.3622, 5.642), (0.1736, -0.4191, 4.698), (0.217, -0.5238, 3.339), (0.2679, -0.6467, 1.802), (0.375, -0.9054, -0.4875), (0.05736, -0.2884, 8.133), (0.05736, -0.2884, 6.986), (0.07648, -0.3845, 5.642), (0.08849, -0.4449, 4.698), (0.1106, -0.5561, 3.339), (0.1366, -0.6865, 1.802), (0.1912, -0.9612, -0.4875), (-6.476e-08, -0.294, 8.133), (-7.433e-08, -0.294, 6.986), (-9.165e-08, -0.392, 5.642), (-1.13e-07, -0.4536, 4.698), (-1.588e-07, -0.567, 3.339), (-2.133e-07, -0.7, 1.802), (-3.379e-07, -0.98, -0.4875), (-0.05736, -0.2884, 8.133), (-0.05736, -0.2884, 6.986), (-0.07648, -0.3845, 5.642), (-0.08849, -0.4449, 4.698), (-0.1106, -0.5561, 3.339), (-0.1366, -0.6865, 1.802), (-0.1912, -0.9612, -0.4875), (-0.1125, -0.2716, 8.133), (-0.1125, -0.2716, 6.986), (-0.15, -0.3622, 5.642), (-0.1736, -0.4191, 4.698), (-0.217, -0.5238, 3.339), (-0.2679, -0.6467, 1.802), (-0.375, -0.9054, -0.4875), (-0.1633, -0.2445, 8.133), (-0.1633, -0.2445, 6.986), (-0.2178, -0.3259, 5.642), (-0.252, -0.3772, 4.698), (-0.315, -0.4714, 3.339), (-0.3889, -0.582, 1.802), (-0.5445, -0.8148, -0.4875), (-0.2079, -0.2079, 8.133), (-0.2079, -0.2079, 6.986), (-0.2772, -0.2772, 5.642), (-0.3207, -0.3207, 4.698), (-0.4009, -0.4009, 3.339), (-0.495, -0.495, 1.802), (-0.693, -0.693, -0.4875), (-0.2445, -0.1633, 8.133), (-0.2445, -0.1633, 6.986), (-0.3259, -0.2178, 5.642), (-0.3772, -0.252, 4.698), (-0.4714, -0.315, 3.339), (-0.582, -0.3889, 1.802), (-0.8148, -0.5445, -0.4875), (-0.2716, -0.1125, 8.133), (-0.2716, -0.1125, 6.986), (-0.3622, -0.15, 5.642), (-0.4191, -0.1736, 4.698), (-0.5238, -0.217, 3.339), (-0.6467, -0.2679, 1.802), (-0.9054, -0.375, -0.4875), (-0.2884, -0.05736, 8.133), (-0.2884, -0.05736, 6.986), (-0.3845, -0.07647, 5.642), (-0.4449, -0.08849, 4.698), (-0.5561, -0.1106, 3.339), (-0.6865, -0.1366, 1.802), (-0.9612, -0.1912, -0.4875), (-0.294, 5.024e-07, 8.133), (-0.294, 5.017e-07, 6.986), (-0.392, 5.669e-07, 5.642), (-0.4536, 6.108e-07, 4.698), (-0.567, 6.867e-07, 3.339), (-0.7, 7.733e-07, 1.802), (-0.98, 9.641e-07, -0.4875), (-0.2884, 0.05736, 8.133), (-0.2884, 0.05736, 6.986), (-0.3845, 0.07648, 5.642), (-0.4449, 0.08849, 4.698), (-0.5561, 0.1106, 3.339), (-0.6865, 0.1366, 1.802), (-0.9612, 0.1912, -0.4875), (-0.2716, 0.1125, 8.133), (-0.2716, 0.1125, 6.986), (-0.3622, 0.15, 5.642), (-0.4191, 0.1736, 4.698), (-0.5238, 0.217, 3.339), (-0.6467, 0.2679, 1.802), (-0.9054, 0.375, -0.4875), (-0.2445, 0.1633, 8.133), (-0.2445, 0.1633, 6.986), (-0.3259, 0.2178, 5.642), (-0.3772, 0.252, 4.698), (-0.4714, 0.315, 3.339), (-0.582, 0.3889, 1.802), (-0.8148, 0.5445, -0.4875), (-0.2079, 0.2079, 8.133), (-0.2079, 0.2079, 6.986), (-0.2772, 0.2772, 5.642), (-0.3207, 0.3207, 4.698), (-0.4009, 0.4009, 3.339), (-0.495, 0.495, 1.802), (-0.693, 0.693, -0.4875), (-0.1633, 0.2445, 8.133), (-0.1633, 0.2445, 6.986), (-0.2178, 0.3259, 5.642), (-0.252, 0.3772, 4.698), (-0.315, 0.4714, 3.339), (-0.3889, 0.582, 1.802), (-0.5445, 0.8148, -0.4875), (-0.1125, 0.2716, 8.133), (-0.1125, 0.2716, 6.986), (-0.15, 0.3622, 5.642), (-0.1736, 0.4191, 4.698), (-0.217, 0.5238, 3.339), (-0.2679, 0.6467, 1.802), (-0.375, 0.9054, -0.4875), (-0.05736, 0.2884, 8.133), (-0.05736, 0.2884, 6.986), (-0.07647, 0.3845, 5.642), (-0.08849, 0.4449, 4.698), (-0.1106, 0.5561, 3.339), (-0.1366, 0.6865, 1.802), (-0.1912, 0.9612, -0.4875)], [], [(70, 1, 3, 71), (71, 3, 5, 78), (78, 5, 7, 85), (85, 7, 9, 92), (92, 9, 11, 99), (99, 11, 13, 106), (106, 13, 15, 113), (113, 15, 17, 120), (120, 17, 19, 127), (127, 19, 21, 134), (134, 21, 23, 141), (141, 23, 25, 148), (148, 25, 27, 155), (155, 27, 29, 162), (162, 29, 31, 169), (169, 31, 33, 176), (176, 33, 35, 183), (183, 35, 37, 190), (190, 37, 39, 197), (197, 39, 41, 204), (204, 41, 43, 211), (211, 43, 45, 218), (218, 45, 47, 225), (225, 47, 49, 232), (232, 49, 51, 239), (239, 51, 53, 246), (246, 53, 55, 253), (253, 55, 57, 260), (260, 57, 59, 267), (267, 59, 61, 274), (3, 1, 63, 61, 59, 57, 55, 53, 51, 49, 47, 45, 43, 41, 39, 37, 35, 33, 31, 29, 27, 25, 23, 21, 19, 17, 15, 13, 11, 9, 7, 5), (274, 61, 63, 281), (281, 63, 1, 70), (0, 2, 4, 6, 8, 10, 12, 14, 16, 18, 20, 22, 24, 26, 28, 30, 32, 34, 36, 38, 40, 42, 44, 46, 48, 50, 52, 54, 56, 58, 60, 62), (62, 287, 64, 0), (287, 286, 65, 64), (286, 285, 66, 65), (285, 284, 67, 66), (284, 283, 68, 67), (283, 282, 69, 68), (282, 281, 70, 69), (60, 280, 287, 62), (280, 279, 286, 287), (279, 278, 285, 286), (278, 277, 284, 285), (277, 276, 283, 284), (276, 275, 282, 283), (275, 274, 281, 282), (58, 273, 280, 60), (273, 272, 279, 280), (272, 271, 278, 279), (271, 270, 277, 278), (270, 269, 276, 277), (269, 268, 275, 276), (268, 267, 274, 275), (56, 266, 273, 58), (266, 265, 272, 273), (265, 264, 271, 272), (264, 263, 270, 271), (263, 262, 269, 270), (262, 261, 268, 269), (261, 260, 267, 268), (54, 259, 266, 56), (259, 258, 265, 266), (258, 257, 264, 265), (257, 256, 263, 264), (256, 255, 262, 263), (255, 254, 261, 262), (254, 253, 260, 261), (52, 252, 259, 54), (252, 251, 258, 259), (251, 250, 257, 258), (250, 249, 256, 257), (249, 248, 255, 256), (248, 247, 254, 255), (247, 246, 253, 254), (50, 245, 252, 52), (245, 244, 251, 252), (244, 243, 250, 251), (243, 242, 249, 250), (242, 241, 248, 249), (241, 240, 247, 248), (240, 239, 246, 247), (48, 238, 245, 50), (238, 237, 244, 245), (237, 236, 243, 244), (236, 235, 242, 243), (235, 234, 241, 242), (234, 233, 240, 241), (233, 232, 239, 240), (46, 231, 238, 48), (231, 230, 237, 238), (230, 229, 236, 237), (229, 228, 235, 236), (228, 227, 234, 235), (227, 226, 233, 234), (226, 225, 232, 233), (44, 224, 231, 46), (224, 223, 230, 231), (223, 222, 229, 230), (222, 221, 228, 229), (221, 220, 227, 228), (220, 219, 226, 227), (219, 218, 225, 226), (42, 217, 224, 44), (217, 216, 223, 224), (216, 215, 222, 223), (215, 214, 221, 222), (214, 213, 220, 221), (213, 212, 219, 220), (212, 211, 218, 219), (40, 210, 217, 42), (210, 209, 216, 217), (209, 208, 215, 216), (208, 207, 214, 215), (207, 206, 213, 214), (206, 205, 212, 213), (205, 204, 211, 212), (38, 203, 210, 40), (203, 202, 209, 210), (202, 201, 208, 209), (201, 200, 207, 208), (200, 199, 206, 207), (199, 198, 205, 206), (198, 197, 204, 205), (36, 196, 203, 38), (196, 195, 202, 203), (195, 194, 201, 202), (194, 193, 200, 201), (193, 192, 199, 200), (192, 191, 198, 199), (191, 190, 197, 198), (34, 189, 196, 36), (189, 188, 195, 196), (188, 187, 194, 195), (187, 186, 193, 194), (186, 185, 192, 193), (185, 184, 191, 192), (184, 183, 190, 191), (32, 182, 189, 34), (182, 181, 188, 189), (181, 180, 187, 188), (180, 179, 186, 187), (179, 178, 185, 186), (178, 177, 184, 185), (177, 176, 183, 184), (30, 175, 182, 32), (175, 174, 181, 182), (174, 173, 180, 181), (173, 172, 179, 180), (172, 171, 178, 179), (171, 170, 177, 178), (170, 169, 176, 177), (28, 168, 175, 30), (168, 167, 174, 175), (167, 166, 173, 174), (166, 165, 172, 173), (165, 164, 171, 172), (164, 163, 170, 171), (163, 162, 169, 170), (26, 161, 168, 28), (161, 160, 167, 168), (160, 159, 166, 167), (159, 158, 165, 166), (158, 157, 164, 165), (157, 156, 163, 164), (156, 155, 162, 163), (24, 154, 161, 26), (154, 153, 160, 161), (153, 152, 159, 160), (152, 151, 158, 159), (151, 150, 157, 158), (150, 149, 156, 157), (149, 148, 155, 156), (22, 147, 154, 24), (147, 146, 153, 154), (146, 145, 152, 153), (145, 144, 151, 152), (144, 143, 150, 151), (143, 142, 149, 150), (142, 141, 148, 149), (20, 140, 147, 22), (140, 139, 146, 147), (139, 138, 145, 146), (138, 137, 144, 145), (137, 136, 143, 144), (136, 135, 142, 143), (135, 134, 141, 142), (18, 133, 140, 20), (133, 132, 139, 140), (132, 131, 138, 139), (131, 130, 137, 138), (130, 129, 136, 137), (129, 128, 135, 136), (128, 127, 134, 135), (16, 126, 133, 18), (126, 125, 132, 133), (125, 124, 131, 132), (124, 123, 130, 131), (123, 122, 129, 130), (122, 121, 128, 129), (121, 120, 127, 128), (14, 119, 126, 16), (119, 118, 125, 126), (118, 117, 124, 125), (117, 116, 123, 124), (116, 115, 122, 123), (115, 114, 121, 122), (114, 113, 120, 121), (12, 112, 119, 14), (112, 111, 118, 119), (111, 110, 117, 118), (110, 109, 116, 117), (109, 108, 115, 116), (108, 107, 114, 115), (107, 106, 113, 114), (10, 105, 112, 12), (105, 104, 111, 112), (104, 103, 110, 111), (103, 102, 109, 110), (102, 101, 108, 109), (101, 100, 107, 108), (100, 99, 106, 107), (8, 98, 105, 10), (98, 97, 104, 105), (97, 96, 103, 104), (96, 95, 102, 103), (95, 94, 101, 102), (94, 93, 100, 101), (93, 92, 99, 100), (6, 91, 98, 8), (91, 90, 97, 98), (90, 89, 96, 97), (89, 88, 95, 96), (88, 87, 94, 95), (87, 86, 93, 94), (86, 85, 92, 93), (4, 84, 91, 6), (84, 83, 90, 91), (83, 82, 89, 90), (82, 81, 88, 89), (81, 80, 87, 88), (80, 79, 86, 87), (79, 78, 85, 86), (2, 77, 84, 4), (77, 76, 83, 84), (76, 75, 82, 83), (75, 74, 81, 82), (74, 73, 80, 81), (73, 72, 79, 80), (72, 71, 78, 79), (0, 64, 77, 2), (64, 65, 76, 77), (65, 66, 75, 76), (66, 67, 74, 75), (67, 68, 73, 74), (68, 69, 72, 73), (69, 70, 71, 72)])
me_cylinder.polygons.foreach_set('use_smooth', [True] * 258)
_uv = me_cylinder.uv_layers.new(name='UVMap')
_uv.uv.foreach_set('vector', [0.4852, 0.908, 0.4826, 0.9995, 0.47, 0.9996, 0.4776, 0.9081, 0.4776, 0.9081, 0.47, 0.9996, 0.4581, 0.9997, 0.4705, 0.9081, 0.4705, 0.9081, 0.4581, 0.9997, 0.4474, 0.9998, 0.4641, 0.9082, 0.4641, 0.9082, 0.4474, 0.9998, 0.4383, 1.0, 0.4586, 0.9083, 0.1319, 0.9083, 0.1522, 1.0, 0.1431, 0.9998, 0.1264, 0.9082, 0.1264, 0.9082, 0.1431, 0.9998, 0.1324, 0.9997, 0.12, 0.9081, 0.12, 0.9081, 0.1324, 0.9997, 0.1205, 0.9996, 0.1129, 0.9081, 0.1129, 0.9081, 0.1205, 0.9996, 0.1079, 0.9995, 0.1053, 0.908, 0.1053, 0.908, 0.1079, 0.9995, 0.09501, 0.9995, 0.09759, 0.908, 0.09759, 0.908, 0.09501, 0.9995, 0.0824, 0.9996, 0.09002, 0.9081, 0.09002, 0.9081, 0.0824, 0.9996, 0.07051, 0.9997, 0.08289, 0.9081, 0.08289, 0.9081, 0.07051, 0.9997, 0.05982, 0.9998, 0.07647, 0.9082, 0.07647, 0.9082, 0.05982, 0.9998, 0.05072, 1.0, 0.07101, 0.9083, 0.3293, 0.9082, 0.346, 0.9998, 0.3353, 0.9997, 0.3229, 0.9081, 0.3229, 0.9081, 0.3353, 0.9997, 0.3234, 0.9996, 0.3158, 0.9081, 0.3158, 0.9081, 0.3234, 0.9996, 0.3108, 0.9995, 0.3082, 0.908, 0.3082, 0.908, 0.3108, 0.9995, 0.2979, 0.9995, 0.3005, 0.908, 0.3005, 0.908, 0.2979, 0.9995, 0.2853, 0.9996, 0.2929, 0.9081, 0.2929, 0.9081, 0.2853, 0.9996, 0.2734, 0.9997, 0.2858, 0.9081, 0.2858, 0.9081, 0.2734, 0.9997, 0.2627, 0.9998, 0.2794, 0.9082, 0.2794, 0.9082, 0.2627, 0.9998, 0.2536, 1.0, 0.2739, 0.9083, 0.6805, 0.9082, 0.6972, 0.9998, 0.6865, 0.9997, 0.6741, 0.9081, 0.6741, 0.9081, 0.6865, 0.9997, 0.6746, 0.9996, 0.667, 0.9081, 0.667, 0.9081, 0.6746, 0.9996, 0.662, 0.9995, 0.6594, 0.908, 0.6594, 0.908, 0.662, 0.9995, 0.6491, 0.9995, 0.6517, 0.908, 0.6517, 0.908, 0.6491, 0.9995, 0.6365, 0.9996, 0.6441, 0.9081, 0.6441, 0.9081, 0.6365, 0.9996, 0.6246, 0.9997, 0.637, 0.9081, 0.637, 0.9081, 0.6246, 0.9997, 0.6139, 0.9998, 0.6306, 0.9082, 0.514, 0.9082, 0.5307, 0.9998, 0.52, 0.9997, 0.5076, 0.9081, 0.5076, 0.9081, 0.52, 0.9997, 0.5081, 0.9996, 0.5005, 0.9081, 0.7462, 0.2045, 0.7534, 0.1971, 0.7625, 0.1908, 0.7732, 0.1859, 0.785, 0.1825, 0.7977, 0.1807, 0.8105, 0.1807, 0.8231, 0.1825, 0.835, 0.1859, 0.8457, 0.1908, 0.8548, 0.1971, 0.862, 0.2045, 0.8669, 0.2127, 0.8694, 0.2215, 0.8694, 0.2304, 0.8669, 0.2391, 0.862, 0.2473, 0.8548, 0.2547, 0.8457, 0.261, 0.835, 0.266, 0.8231, 0.2694, 0.8105, 0.2711, 0.7977, 0.2711, 0.785, 0.2694, 0.7732, 0.266, 0.7625, 0.261, 0.7534, 0.2547, 0.7462, 0.2473, 0.7413, 0.2391, 0.7388, 0.2304, 0.7388, 0.2215, 0.7413, 0.2127, 0.5005, 0.9081, 0.5081, 0.9996, 0.4955, 0.9995, 0.4929, 0.908, 0.4929, 0.908, 0.4955, 0.9995, 0.4826, 0.9995, 0.4852, 0.908, 0.995, 0.06401, 1.0, 0.08147, 1.0, 0.09927, 0.995, 0.1167, 0.9851, 0.1332, 0.9708, 0.148, 0.9527, 0.1606, 0.9313, 0.1705, 0.9075, 0.1773, 0.8823, 0.1807, 0.8565, 0.1807, 0.8313, 0.1773, 0.8075, 0.1705, 0.7861, 0.1606, 0.768, 0.148, 0.7537, 0.1332, 0.7438, 0.1167, 0.7388, 0.09927, 0.7388, 0.08147, 0.7438, 0.06401, 0.7537, 0.04756, 0.768, 0.03276, 0.7861, 0.02017, 0.8075, 0.01028, 0.8313, 0.003473, 0.8565, 0.0, 0.8823, 2.209e-08, 0.9075, 0.003473, 0.9313, 0.01028, 0.9527, 0.02017, 0.9708, 0.03276, 0.9851, 0.04756, 0.5019, 1.105e-08, 0.5019, 0.1078, 0.4762, 0.1078, 0.4762, 0.0, 0.5019, 0.1078, 0.4982, 0.3206, 0.4798, 0.3206, 0.4762, 0.1078, 0.4982, 0.3206, 0.4965, 0.4633, 0.4816, 0.4633, 0.4798, 0.3206, 0.4965, 0.4633, 0.495, 0.5895, 0.4831, 0.5895, 0.4816, 0.4633, 0.495, 0.5895, 0.4942, 0.6771, 0.4839, 0.6771, 0.4831, 0.5895, 0.4942, 0.6771, 0.4929, 0.8019, 0.4852, 0.8019, 0.4839, 0.6771, 0.4929, 0.8019, 0.4929, 0.908, 0.4852, 0.908, 0.4852, 0.8019, 0.5271, 0.000106, 0.5271, 0.1079, 0.5019, 0.1078, 0.5019, 1.105e-08, 0.5271, 0.1079, 0.5162, 0.3207, 0.4982, 0.3206, 0.5019, 0.1078, 0.5162, 0.3207, 0.5111, 0.4634, 0.4965, 0.4633, 0.4982, 0.3206, 0.5111, 0.4634, 0.5067, 0.5896, 0.495, 0.5895, 0.4965, 0.4633, 0.5067, 0.5896, 0.5043, 0.6772, 0.4942, 0.6771, 0.495, 0.5895, 0.5043, 0.6772, 0.5005, 0.8019, 0.4929, 0.8019, 0.4942, 0.6771, 0.5005, 0.8019, 0.5005, 0.9081, 0.4929, 0.908, 0.4929, 0.8019, 0.5509, 0.0003139, 0.5509, 0.1081, 0.5271, 0.1079, 0.5271, 0.000106, 0.5509, 0.1081, 0.5332, 0.3208, 0.5162, 0.3207, 0.5271, 0.1079, 0.5332, 0.3208, 0.5248, 0.4635, 0.5111, 0.4634, 0.5162, 0.3207, 0.5248, 0.4635, 0.5177, 0.5896, 0.5067, 0.5896, 0.5111, 0.4634, 0.5177, 0.5896, 0.5138, 0.6773, 0.5043, 0.6772, 0.5067, 0.5896, 0.5138, 0.6773, 0.5076, 0.802, 0.5005, 0.8019, 0.5043, 0.6772, 0.5076, 0.802, 0.5076, 0.9081, 0.5005, 0.9081, 0.5005, 0.8019, 0.5723, 0.0006158, 0.5723, 0.1084, 0.5509, 0.1081, 0.5509, 0.0003139, 0.5723, 0.1084, 0.5485, 0.3211, 0.5332, 0.3208, 0.5509, 0.1081, 0.5485, 0.3211, 0.5372, 0.4637, 0.5248, 0.4635, 0.5332, 0.3208, 0.5372, 0.4637, 0.5276, 0.5898, 0.5177, 0.5896, 0.5248, 0.4635, 0.5276, 0.5898, 0.5223, 0.6774, 0.5138, 0.6773, 0.5177, 0.5896, 0.5223, 0.6774, 0.514, 0.8021, 0.5076, 0.802, 0.5138, 0.6773, 0.514, 0.8021, 0.514, 0.9082, 0.5076, 0.9081, 0.5076, 0.802, 0.5937, 0.0003139, 0.5937, 0.1081, 0.5723, 0.1084, 0.5723, 0.0006158, 0.5937, 0.1081, 0.6114, 0.3208, 0.5961, 0.3211, 0.5723, 0.1084, 0.6114, 0.3208, 0.6197, 0.4635, 0.6074, 0.4637, 0.5961, 0.3211, 0.6197, 0.4635, 0.6269, 0.5896, 0.617, 0.5898, 0.6074, 0.4637, 0.6269, 0.5896, 0.6308, 0.6773, 0.6222, 0.6774, 0.617, 0.5898, 0.6308, 0.6773, 0.637, 0.802, 0.6306, 0.8021, 0.6222, 0.6774, 0.637, 0.802, 0.637, 0.9081, 0.6306, 0.9082, 0.6306, 0.8021, 0.6174, 0.000106, 0.6174, 0.1079, 0.5937, 0.1081, 0.5937, 0.0003139, 0.6174, 0.1079, 0.6283, 0.3207, 0.6114, 0.3208, 0.5937, 0.1081, 0.6283, 0.3207, 0.6335, 0.4634, 0.6197, 0.4635, 0.6114, 0.3208, 0.6335, 0.4634, 0.6379, 0.5896, 0.6269, 0.5896, 0.6197, 0.4635, 0.6379, 0.5896, 0.6403, 0.6772, 0.6308, 0.6773, 0.6269, 0.5896, 0.6403, 0.6772, 0.6441, 0.8019, 0.637, 0.802, 0.6308, 0.6773, 0.6441, 0.8019, 0.6441, 0.9081, 0.637, 0.9081, 0.637, 0.802, 0.6427, 0.0, 0.6427, 0.1078, 0.6174, 0.1079, 0.6174, 0.000106, 0.6427, 0.1078, 0.6464, 0.3206, 0.6283, 0.3207, 0.6174, 0.1079, 0.6464, 0.3206, 0.6481, 0.4633, 0.6335, 0.4634, 0.6283, 0.3207, 0.6481, 0.4633, 0.6496, 0.5895, 0.6379, 0.5896, 0.6335, 0.4634, 0.6496, 0.5895, 0.6504, 0.6771, 0.6403, 0.6772, 0.6379, 0.5896, 0.6504, 0.6771, 0.6517, 0.8019, 0.6441, 0.8019, 0.6403, 0.6772, 0.6517, 0.8019, 0.6517, 0.908, 0.6441, 0.9081, 0.6441, 0.8019, 0.6684, 1.105e-08, 0.6684, 0.1078, 0.6427, 0.1078, 0.6427, 0.0, 0.6684, 0.1078, 0.6647, 0.3206, 0.6464, 0.3206, 0.6427, 0.1078, 0.6647, 0.3206, 0.663, 0.4633, 0.6481, 0.4633, 0.6464, 0.3206, 0.663, 0.4633, 0.6615, 0.5895, 0.6496, 0.5895, 0.6481, 0.4633, 0.6615, 0.5895, 0.6607, 0.6771, 0.6504, 0.6771, 0.6496, 0.5895, 0.6607, 0.6771, 0.6594, 0.8019, 0.6517, 0.8019, 0.6504, 0.6771, 0.6594, 0.8019, 0.6594, 0.908, 0.6517, 0.908, 0.6517, 0.8019, 0.6936, 0.000106, 0.6936, 0.1079, 0.6684, 0.1078, 0.6684, 1.105e-08, 0.6936, 0.1079, 0.6828, 0.3207, 0.6647, 0.3206, 0.6684, 0.1078, 0.6828, 0.3207, 0.6776, 0.4634, 0.663, 0.4633, 0.6647, 0.3206, 0.6776, 0.4634, 0.6732, 0.5896, 0.6615, 0.5895, 0.663, 0.4633, 0.6732, 0.5896, 0.6708, 0.6772, 0.6607, 0.6771, 0.6615, 0.5895, 0.6708, 0.6772, 0.667, 0.8019, 0.6594, 0.8019, 0.6607, 0.6771, 0.667, 0.8019, 0.667, 0.9081, 0.6594, 0.908, 0.6594, 0.8019, 0.7174, 0.0003139, 0.7174, 0.1081, 0.6936, 0.1079, 0.6936, 0.000106, 0.7174, 0.1081, 0.6997, 0.3208, 0.6828, 0.3207, 0.6936, 0.1079, 0.6997, 0.3208, 0.6913, 0.4635, 0.6776, 0.4634, 0.6828, 0.3207, 0.6913, 0.4635, 0.6842, 0.5896, 0.6732, 0.5896, 0.6776, 0.4634, 0.6842, 0.5896, 0.6803, 0.6773, 0.6708, 0.6772, 0.6732, 0.5896, 0.6803, 0.6773, 0.6741, 0.802, 0.667, 0.8019, 0.6708, 0.6772, 0.6741, 0.802, 0.6741, 0.9081, 0.667, 0.9081, 0.667, 0.8019, 0.7388, 0.0006158, 0.7388, 0.1084, 0.7174, 0.1081, 0.7174, 0.0003139, 0.7388, 0.1084, 0.715, 0.3211, 0.6997, 0.3208, 0.7174, 0.1081, 0.715, 0.3211, 0.7037, 0.4637, 0.6913, 0.4635, 0.6997, 0.3208, 0.7037, 0.4637, 0.6941, 0.5898, 0.6842, 0.5896, 0.6913, 0.4635, 0.6941, 0.5898, 0.6888, 0.6774, 0.6803, 0.6773, 0.6842, 0.5896, 0.6888, 0.6774, 0.6805, 0.8021, 0.6741, 0.802, 0.6803, 0.6773, 0.6805, 0.8021, 0.6805, 0.9082, 0.6741, 0.9081, 0.6741, 0.802, 0.2211, 0.0006158, 0.2211, 0.1084, 0.2029, 0.1088, 0.2029, 0.001, 0.2211, 0.1084, 0.2449, 0.3211, 0.2319, 0.3213, 0.2029, 0.1088, 0.728, 0.3213, 0.7142, 0.4639, 0.7037, 0.4637, 0.715, 0.3211, 0.2562, 0.4637, 0.2658, 0.5898, 0.2574, 0.59, 0.2456, 0.4639, 0.2658, 0.5898, 0.271, 0.6774, 0.2638, 0.6775, 0.2574, 0.59, 0.6961, 0.6775, 0.686, 0.8022, 0.6805, 0.8021, 0.6888, 0.6774, 0.686, 0.8022, 0.686, 0.9083, 0.6805, 0.9082, 0.6805, 0.8021, 0.2425, 0.0003139, 0.2425, 0.1081, 0.2211, 0.1084, 0.2211, 0.0006158, 0.2425, 0.1081, 0.2601, 0.3208, 0.2449, 0.3211, 0.2211, 0.1084, 0.2601, 0.3208, 0.2685, 0.4635, 0.2562, 0.4637, 0.2449, 0.3211, 0.2685, 0.4635, 0.2757, 0.5896, 0.2658, 0.5898, 0.2562, 0.4637, 0.2757, 0.5896, 0.2796, 0.6773, 0.271, 0.6774, 0.2658, 0.5898, 0.2796, 0.6773, 0.2858, 0.802, 0.2794, 0.8021, 0.271, 0.6774, 0.2858, 0.802, 0.2858, 0.9081, 0.2794, 0.9082, 0.2794, 0.8021, 0.2662, 0.000106, 0.2662, 0.1079, 0.2425, 0.1081, 0.2425, 0.0003139, 0.2662, 0.1079, 0.2771, 0.3207, 0.2601, 0.3208, 0.2425, 0.1081, 0.2771, 0.3207, 0.2823, 0.4634, 0.2685, 0.4635, 0.2601, 0.3208, 0.2823, 0.4634, 0.2867, 0.5896, 0.2757, 0.5896, 0.2685, 0.4635, 0.2867, 0.5896, 0.2891, 0.6772, 0.2796, 0.6773, 0.2757, 0.5896, 0.2891, 0.6772, 0.2929, 0.8019, 0.2858, 0.802, 0.2796, 0.6773, 0.2929, 0.8019, 0.2929, 0.9081, 0.2858, 0.9081, 0.2858, 0.802, 0.2915, 1.105e-08, 0.2915, 0.1078, 0.2662, 0.1079, 0.2662, 0.000106, 0.2915, 0.1078, 0.2951, 0.3206, 0.2771, 0.3207, 0.2662, 0.1079, 0.2951, 0.3206, 0.2969, 0.4633, 0.2823, 0.4634, 0.2771, 0.3207, 0.2969, 0.4633, 0.2984, 0.5895, 0.2867, 0.5896, 0.2823, 0.4634, 0.2984, 0.5895, 0.2992, 0.6771, 0.2891, 0.6772, 0.2867, 0.5896, 0.2992, 0.6771, 0.3005, 0.8019, 0.2929, 0.8019, 0.2891, 0.6772, 0.3005, 0.8019, 0.3005, 0.908, 0.2929, 0.9081, 0.2929, 0.8019, 0.3172, 0.0, 0.3172, 0.1078, 0.2915, 0.1078, 0.2915, 1.105e-08, 0.3172, 0.1078, 0.3135, 0.3206, 0.2951, 0.3206, 0.2915, 0.1078, 0.3135, 0.3206, 0.3118, 0.4633, 0.2969, 0.4633, 0.2951, 0.3206, 0.3118, 0.4633, 0.3103, 0.5895, 0.2984, 0.5895, 0.2969, 0.4633, 0.3103, 0.5895, 0.3095, 0.6771, 0.2992, 0.6771, 0.2984, 0.5895, 0.3095, 0.6771, 0.3082, 0.8019, 0.3005, 0.8019, 0.2992, 0.6771, 0.3082, 0.8019, 0.3082, 0.908, 0.3005, 0.908, 0.3005, 0.8019, 0.3424, 0.000106, 0.3424, 0.1079, 0.3172, 0.1078, 0.3172, 0.0, 0.3424, 0.1079, 0.3315, 0.3207, 0.3135, 0.3206, 0.3172, 0.1078, 0.3315, 0.3207, 0.3264, 0.4634, 0.3118, 0.4633, 0.3135, 0.3206, 0.3264, 0.4634, 0.322, 0.5896, 0.3103, 0.5895, 0.3118, 0.4633, 0.322, 0.5896, 0.3196, 0.6772, 0.3095, 0.6771, 0.3103, 0.5895, 0.3196, 0.6772, 0.3158, 0.8019, 0.3082, 0.8019, 0.3095, 0.6771, 0.3158, 0.8019, 0.3158, 0.9081, 0.3082, 0.908, 0.3082, 0.8019, 0.3662, 0.0003139, 0.3662, 0.1081, 0.3424, 0.1079, 0.3424, 0.000106, 0.3662, 0.1081, 0.3485, 0.3208, 0.3315, 0.3207, 0.3424, 0.1079, 0.3485, 0.3208, 0.3401, 0.4635, 0.3264, 0.4634, 0.3315, 0.3207, 0.3401, 0.4635, 0.333, 0.5896, 0.322, 0.5896, 0.3264, 0.4634, 0.333, 0.5896, 0.3291, 0.6773, 0.3196, 0.6772, 0.322, 0.5896, 0.3291, 0.6773, 0.3229, 0.802, 0.3158, 0.8019, 0.3196, 0.6772, 0.3229, 0.802, 0.3229, 0.9081, 0.3158, 0.9081, 0.3158, 0.8019, 0.3876, 0.0006158, 0.3876, 0.1084, 0.3662, 0.1081, 0.3662, 0.0003139, 0.3876, 0.1084, 0.3638, 0.3211, 0.3485, 0.3208, 0.3662, 0.1081, 0.3638, 0.3211, 0.3525, 0.4637, 0.3401, 0.4635, 0.3485, 0.3208, 0.3525, 0.4637, 0.3429, 0.5898, 0.333, 0.5896, 0.3401, 0.4635, 0.3429, 0.5898, 0.3376, 0.6774, 0.3291, 0.6773, 0.333, 0.5896, 0.3376, 0.6774, 0.3293, 0.8021, 0.3229, 0.802, 0.3291, 0.6773, 0.3293, 0.8021, 0.3293, 0.9082, 0.3229, 0.9081, 0.3229, 0.802, 0.01819, 0.0006158, 0.01819, 0.1084, 0.0, 0.1088, 0.0, 0.001, 0.01819, 0.1084, 0.04198, 0.3211, 0.02898, 0.3213, 0.0, 0.1088, 0.04198, 0.3211, 0.05328, 0.4637, 0.04275, 0.4639, 0.02898, 0.3213, 0.363, 0.4639, 0.3513, 0.59, 0.3429, 0.5898, 0.3525, 0.4637, 0.3513, 0.59, 0.3449, 0.6775, 0.3376, 0.6774, 0.3429, 0.5898, 0.06814, 0.6774, 0.07647, 0.8021, 0.07101, 0.8022, 0.06087, 0.6775, 0.07647, 0.8021, 0.07647, 0.9082, 0.07101, 0.9083, 0.07101, 0.8022, 0.03958, 0.0003139, 0.03958, 0.1081, 0.01819, 0.1084, 0.01819, 0.0006158, 0.03958, 0.1081, 0.05726, 0.3208, 0.04198, 0.3211, 0.01819, 0.1084, 0.05726, 0.3208, 0.06565, 0.4635, 0.05328, 0.4637, 0.04198, 0.3211, 0.06565, 0.4635, 0.07281, 0.5896, 0.06291, 0.5898, 0.05328, 0.4637, 0.07281, 0.5896, 0.0767, 0.6773, 0.06814, 0.6774, 0.06291, 0.5898, 0.0767, 0.6773, 0.08289, 0.802, 0.07647, 0.8021, 0.06814, 0.6774, 0.08289, 0.802, 0.08289, 0.9081, 0.07647, 0.9082, 0.07647, 0.8021, 0.06335, 0.000106, 0.06335, 0.1079, 0.03958, 0.1081, 0.03958, 0.0003139, 0.06335, 0.1079, 0.07423, 0.3207, 0.05726, 0.3208, 0.03958, 0.1081, 0.07423, 0.3207, 0.0794, 0.4634, 0.06565, 0.4635, 0.05726, 0.3208, 0.0794, 0.4634, 0.08381, 0.5896, 0.07281, 0.5896, 0.06565, 0.4635, 0.08381, 0.5896, 0.08621, 0.6772, 0.0767, 0.6773, 0.07281, 0.5896, 0.08621, 0.6772, 0.09002, 0.8019, 0.08289, 0.802, 0.0767, 0.6773, 0.09002, 0.8019, 0.09002, 0.9081, 0.08289, 0.9081, 0.08289, 0.802, 0.08858, 1.105e-08, 0.08858, 0.1078, 0.06335, 0.1079, 0.06335, 0.000106, 0.08858, 0.1078, 0.09226, 0.3206, 0.07423, 0.3207, 0.06335, 0.1079, 0.09226, 0.3206, 0.094, 0.4633, 0.0794, 0.4634, 0.07423, 0.3207, 0.094, 0.4633, 0.09549, 0.5895, 0.08381, 0.5896, 0.0794, 0.4634, 0.09549, 0.5895, 0.0963, 0.6771, 0.08621, 0.6772, 0.08381, 0.5896, 0.0963, 0.6771, 0.09759, 0.8019, 0.09002, 0.8019, 0.08621, 0.6772, 0.09759, 0.8019, 0.09759, 0.908, 0.09002, 0.9081, 0.09002, 0.8019, 0.1143, 0.0, 0.1143, 0.1078, 0.08858, 0.1078, 0.08858, 1.105e-08, 0.1143, 0.1078, 0.1106, 0.3206, 0.09226, 0.3206, 0.08858, 0.1078, 0.1106, 0.3206, 0.1089, 0.4633, 0.094, 0.4633, 0.09226, 0.3206, 0.1089, 0.4633, 0.1074, 0.5895, 0.09549, 0.5895, 0.094, 0.4633, 0.1074, 0.5895, 0.1066, 0.6771, 0.0963, 0.6771, 0.09549, 0.5895, 0.1066, 0.6771, 0.1053, 0.8019, 0.09759, 0.8019, 0.0963, 0.6771, 0.1053, 0.8019, 0.1053, 0.908, 0.09759, 0.908, 0.09759, 0.8019, 0.1395, 0.000106, 0.1395, 0.1079, 0.1143, 0.1078, 0.1143, 0.0, 0.1395, 0.1079, 0.1287, 0.3207, 0.1106, 0.3206, 0.1143, 0.1078, 0.1287, 0.3207, 0.1235, 0.4634, 0.1089, 0.4633, 0.1106, 0.3206, 0.1235, 0.4634, 0.1191, 0.5896, 0.1074, 0.5895, 0.1089, 0.4633, 0.1191, 0.5896, 0.1167, 0.6772, 0.1066, 0.6771, 0.1074, 0.5895, 0.1167, 0.6772, 0.1129, 0.8019, 0.1053, 0.8019, 0.1066, 0.6771, 0.1129, 0.8019, 0.1129, 0.9081, 0.1053, 0.908, 0.1053, 0.8019, 0.1633, 0.000314, 0.1633, 0.1081, 0.1395, 0.1079, 0.1395, 0.000106, 0.1633, 0.1081, 0.1456, 0.3208, 0.1287, 0.3207, 0.1395, 0.1079, 0.1456, 0.3208, 0.1372, 0.4635, 0.1235, 0.4634, 0.1287, 0.3207, 0.1372, 0.4635, 0.1301, 0.5896, 0.1191, 0.5896, 0.1235, 0.4634, 0.1301, 0.5896, 0.1262, 0.6773, 0.1167, 0.6772, 0.1191, 0.5896, 0.1262, 0.6773, 0.12, 0.802, 0.1129, 0.8019, 0.1167, 0.6772, 0.12, 0.802, 0.12, 0.9081, 0.1129, 0.9081, 0.1129, 0.8019, 0.1847, 0.0006158, 0.1847, 0.1084, 0.1633, 0.1081, 0.1633, 0.000314, 0.1847, 0.1084, 0.1609, 0.3211, 0.1456, 0.3208, 0.1633, 0.1081, 0.1609, 0.3211, 0.1496, 0.4637, 0.1372, 0.4635, 0.1456, 0.3208, 0.1496, 0.4637, 0.14, 0.5898, 0.1301, 0.5896, 0.1372, 0.4635, 0.14, 0.5898, 0.1347, 0.6774, 0.1262, 0.6773, 0.1301, 0.5896, 0.1347, 0.6774, 0.1264, 0.8021, 0.12, 0.802, 0.1262, 0.6773, 0.1264, 0.8021, 0.1264, 0.9082, 0.12, 0.9081, 0.12, 0.802, 0.2029, 0.001, 0.2029, 0.1088, 0.1847, 0.1084, 0.1847, 0.0006158, 0.2029, 0.1088, 0.1739, 0.3213, 0.1609, 0.3211, 0.1847, 0.1084, 0.1739, 0.3213, 0.1601, 0.4639, 0.1496, 0.4637, 0.1609, 0.3211, 0.1601, 0.4639, 0.1484, 0.59, 0.14, 0.5898, 0.1496, 0.4637, 0.1484, 0.59, 0.142, 0.6775, 0.1347, 0.6774, 0.14, 0.5898, 0.142, 0.6775, 0.1319, 0.8022, 0.1264, 0.8021, 0.1347, 0.6774, 0.1319, 0.8022, 0.1319, 0.9083, 0.1264, 0.9082, 0.1264, 0.8021, 0.4058, 0.0006158, 0.4058, 0.1084, 0.3876, 0.1088, 0.3876, 0.001, 0.4058, 0.1084, 0.4296, 0.3211, 0.4166, 0.3213, 0.3876, 0.1088, 0.4296, 0.3211, 0.4409, 0.4637, 0.4303, 0.4639, 0.4166, 0.3213, 0.4409, 0.4637, 0.4505, 0.5898, 0.4421, 0.59, 0.4303, 0.4639, 0.4505, 0.5898, 0.4557, 0.6774, 0.4485, 0.6775, 0.4421, 0.59, 0.4557, 0.6774, 0.4641, 0.8021, 0.4586, 0.8022, 0.4485, 0.6775, 0.4641, 0.8021, 0.4641, 0.9082, 0.4586, 0.9083, 0.4586, 0.8022, 0.4272, 0.0003139, 0.4272, 0.1081, 0.4058, 0.1084, 0.4058, 0.0006158, 0.4272, 0.1081, 0.4448, 0.3208, 0.4296, 0.3211, 0.4058, 0.1084, 0.4448, 0.3208, 0.4532, 0.4635, 0.4409, 0.4637, 0.4296, 0.3211, 0.4532, 0.4635, 0.4604, 0.5896, 0.4505, 0.5898, 0.4409, 0.4637, 0.4604, 0.5896, 0.4643, 0.6773, 0.4557, 0.6774, 0.4505, 0.5898, 0.4643, 0.6773, 0.4705, 0.802, 0.4641, 0.8021, 0.4557, 0.6774, 0.4705, 0.802, 0.4705, 0.9081, 0.4641, 0.9082, 0.4641, 0.8021, 0.4509, 0.000106, 0.4509, 0.1079, 0.4272, 0.1081, 0.4272, 0.0003139, 0.4509, 0.1079, 0.4618, 0.3207, 0.4448, 0.3208, 0.4272, 0.1081, 0.4618, 0.3207, 0.467, 0.4634, 0.4532, 0.4635, 0.4448, 0.3208, 0.467, 0.4634, 0.4714, 0.5896, 0.4604, 0.5896, 0.4532, 0.4635, 0.4714, 0.5896, 0.4738, 0.6772, 0.4643, 0.6773, 0.4604, 0.5896, 0.4738, 0.6772, 0.4776, 0.8019, 0.4705, 0.802, 0.4643, 0.6773, 0.4776, 0.8019, 0.4776, 0.9081, 0.4705, 0.9081, 0.4705, 0.802, 0.4762, 0.0, 0.4762, 0.1078, 0.4509, 0.1079, 0.4509, 0.000106, 0.4762, 0.1078, 0.4798, 0.3206, 0.4618, 0.3207, 0.4509, 0.1079, 0.4798, 0.3206, 0.4816, 0.4633, 0.467, 0.4634, 0.4618, 0.3207, 0.4816, 0.4633, 0.4831, 0.5895, 0.4714, 0.5896, 0.467, 0.4634, 0.4831, 0.5895, 0.4839, 0.6771, 0.4738, 0.6772, 0.4714, 0.5896, 0.4839, 0.6771, 0.4852, 0.8019, 0.4776, 0.8019, 0.4738, 0.6772, 0.4852, 0.8019, 0.4852, 0.908, 0.4776, 0.9081, 0.4776, 0.8019])
me_cylinder.materials.append(mat_material_002)
me_cylinder.use_remesh_preserve_volume = False
me_cylinder.use_remesh_preserve_attributes = False
me_cylinder.use_mirror_vertex_groups = False
me_cylinder.update()

# ---- objects
ob_sphere = bpy.data.objects.new('Sphere', me_sphere)
ob_cylinder = bpy.data.objects.new('Cylinder', me_cylinder)

# ---- transforms, parenting, visibility, modifiers, constraints
ob_sphere.location = (0.0, 0.0, 10.0)
ob_sphere.lineart.crease_threshold = 0.0
ob_cylinder.location = (0.0, 0.0, 1.0)
ob_cylinder.lineart.crease_threshold = 0.0

# ---- collection membership
col_collection_1.objects.link(ob_sphere)
col_collection_1.objects.link(ob_cylinder)

# ---- scene / render settings (as saved in the file)
scene.frame_start = 1; scene.frame_end = 250; scene.frame_set(1)
scene.render.engine = 'BLENDER_EEVEE_NEXT'
scene.render.resolution_percentage = 50
scene.render.dither_intensity = 0.0
scene.cycles.use_denoising = False
scene.cycles.samples = 128
scene.cycles.sampling_pattern = 'TABULATED_SOBOL'
scene.cycles.use_adaptive_sampling = False
scene.cycles.use_light_tree = False
scene.cycles.blur_glossy = 0.0
scene.cycles.sample_clamp_indirect = 0.0
scene.view_settings.view_transform = 'Standard'
bpy.context.view_layer.update()

# ---- added for rendering (the .blend has no active camera and no usable light): camera, sun
cam_auto = bpy.data.cameras.new('AutoCamera')
cam_auto.lens = 50.0
cam_auto.sensor_width = 36.0
cam_auto.clip_end = 1000.0
ob_auto_camera = bpy.data.objects.new('AutoCamera', cam_auto)
scene.collection.objects.link(ob_auto_camera)
ob_auto_camera.location = (16.4335, -19.7202, 19.6712)
ob_auto_camera.rotation_euler = (1.09748, -7.21219e-08, 0.694738)
scene.camera = ob_auto_camera
light_auto_sun = bpy.data.lights.new('AutoSun', 'SUN')
light_auto_sun.energy = 3.0
light_auto_sun.angle = 0.0523599
ob_auto_sun = bpy.data.objects.new('AutoSun', light_auto_sun)
scene.collection.objects.link(ob_auto_sun)
ob_auto_sun.rotation_euler = (0.872665, 0.174533, 0.523599)
bpy.context.view_layer.update()
